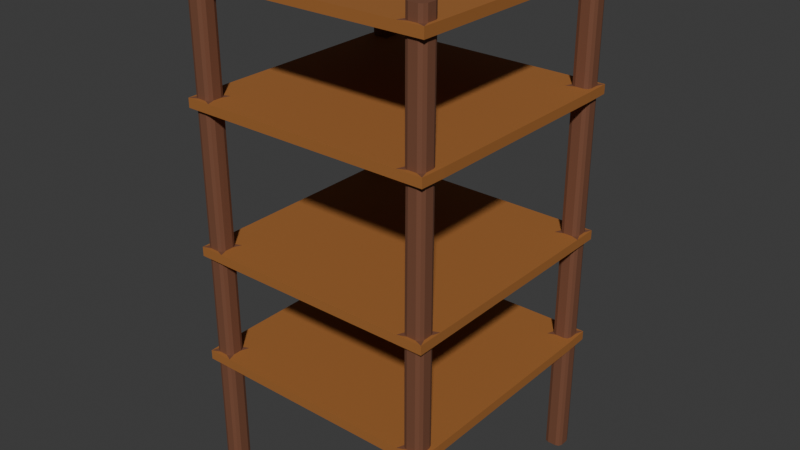 # Source: NewRegal.blend  (saved by Blender 4.2.67; exported with 4.5.12 LTS)
import bpy
from mathutils import Matrix  # noqa: F401  (used for matrix-valued properties, if any)

bpy.ops.wm.read_factory_settings(use_empty=True)
scene = bpy.context.scene
scene.name = 'Scene'

# ---- collections
col_collection = bpy.data.collections.new('Collection'); scene.collection.children.link(col_collection)

# ---- materials (node trees are filled in below, after node groups)
mat_material = bpy.data.materials.new('Material')
mat_material_001 = bpy.data.materials.new('Material.001')

# ---- material node trees
mat_material.use_nodes = True; mat_material.node_tree.nodes.clear()
_N = mat_material.node_tree.nodes; _L = mat_material.node_tree.links
n0 = _N.new('ShaderNodeBsdfPrincipled'); n0.name = 'Principled BSDF'; n0.location = (10, 300)
n0.inputs[0].default_value = (0.3564, 0.1329, 0.02843, 1.0)
n0.inputs[2].default_value = 0.8
n1 = _N.new('ShaderNodeOutputMaterial'); n1.name = 'Material Output'; n1.location = (300, 300)
_L.new(n0.outputs[0], n1.inputs[0])
n1.is_active_output = True
mat_material_001.use_nodes = True; mat_material_001.node_tree.nodes.clear()
_N = mat_material_001.node_tree.nodes; _L = mat_material_001.node_tree.links
n0 = _N.new('ShaderNodeBsdfPrincipled'); n0.name = 'Principled BSDF'; n0.location = (10, 300)
n0.inputs[0].default_value = (0.1812, 0.06848, 0.03434, 1.0)
n0.inputs[2].default_value = 0.7818
n1 = _N.new('ShaderNodeOutputMaterial'); n1.name = 'Material Output'; n1.location = (300, 300)
_L.new(n0.outputs[0], n1.inputs[0])
n1.is_active_output = True

# ---- world
world_world = bpy.data.worlds.new('World'); scene.world = world_world
world_world.use_nodes = True; world_world.node_tree.nodes.clear()
_N = world_world.node_tree.nodes; _L = world_world.node_tree.links
n0 = _N.new('ShaderNodeOutputWorld'); n0.name = 'World Output'; n0.location = (300, 300)
n1 = _N.new('ShaderNodeBackground'); n1.name = 'Background'; n1.location = (10, 300)
n1.inputs[0].default_value = (0.05088, 0.05088, 0.05088, 1.0)
_L.new(n1.outputs[0], n0.inputs[0])
n0.is_active_output = True
world_world.color = (0.05088, 0.05088, 0.05088)
world_world.use_sun_shadow = False
world_world.sun_shadow_jitter_overblur = 0.0

# ---- meshes
me_cube = bpy.data.meshes.new('Cube')
me_cube.from_pydata([(-0.4973, -0.3995, 1.973), (-0.4973, -0.4973, 1.973), (-0.3995, -0.3995, 1.973), (-0.3995, -0.4973, 1.973), (-0.4973, -0.3995, 1.936), (-0.4973, -0.4973, 1.936), (-0.3995, -0.4973, 1.936), (-0.3995, -0.3995, 1.936), (0.0, -0.4973, 1.973), (0.0, 2.375e-09, 1.973), (-0.4973, 2.375e-09, 1.973), (0.0, -0.4973, 1.936), (0.0, 5.554e-09, 1.936), (-0.4973, 5.554e-09, 1.936), (-0.5, -0.3995, 1.536), (-0.4973, -0.5, 1.536), (-0.3995, -0.5, 1.536), (-0.3995, -0.3995, 1.536), (-0.5, -0.3995, 1.5), (-0.4973, -0.5, 1.5), (-0.3995, -0.5, 1.5), (-0.3995, -0.3995, 1.5), (-0.3995, 4.053e-08, 1.536), (-0.5, 4.053e-08, 1.536), (-0.5, 4.371e-08, 1.5), (0.0, -0.5, 1.536), (0.0, -0.3995, 1.536), (0.0, -0.5, 1.5), (0.0, -0.3995, 1.5), (-0.3995, 4.371e-08, 1.5), (0.0, 4.371e-08, 1.5), (0.0, 4.053e-08, 1.536), (0.4973, -0.3995, 1.973), (0.4973, -0.4973, 1.973), (0.3995, -0.3995, 1.973), (0.3995, -0.4973, 1.973), (0.4973, -0.3995, 1.936), (0.4973, -0.4973, 1.936), (0.3995, -0.4973, 1.936), (0.3995, -0.3995, 1.936), (0.4973, 2.375e-09, 1.973), (0.4973, 5.554e-09, 1.936), (0.5, -0.3995, 1.536), (0.4973, -0.5, 1.536), (0.3995, -0.5, 1.536), (0.3995, -0.3995, 1.536), (0.5, -0.3995, 1.5), (0.4973, -0.5, 1.5), (0.3995, -0.5, 1.5), (0.3995, -0.3995, 1.5), (0.5, 4.053e-08, 1.536), (0.5, 4.371e-08, 1.5), (0.3995, 4.371e-08, 1.5), (0.3995, 4.053e-08, 1.536), (-0.4973, 0.3995, 1.973), (-0.4973, 0.4973, 1.973), (-0.3995, 0.3995, 1.973), (-0.3995, 0.4973, 1.973), (-0.4973, 0.3995, 1.936), (-0.4973, 0.4973, 1.936), (-0.3995, 0.4973, 1.936), (-0.3995, 0.3995, 1.936), (0.0, 0.4973, 1.973), (0.0, 0.4973, 1.936), (-0.5, 0.3995, 1.536), (-0.4973, 0.5, 1.536), (-0.3995, 0.5, 1.536), (-0.3995, 0.3995, 1.536), (-0.5, 0.3995, 1.5), (-0.4973, 0.5, 1.5), (-0.3995, 0.5, 1.5), (-0.3995, 0.3995, 1.5), (0.0, 0.5, 1.536), (0.0, 0.3995, 1.536), (0.0, 0.5, 1.5), (0.0, 0.3995, 1.5), (0.4973, 0.3995, 1.973), (0.4973, 0.4973, 1.973), (0.3995, 0.3995, 1.973), (0.3995, 0.4973, 1.973), (0.4973, 0.3995, 1.936), (0.4973, 0.4973, 1.936), (0.3995, 0.4973, 1.936), (0.3995, 0.3995, 1.936), (0.5, 0.3995, 1.536), (0.4973, 0.5, 1.536), (0.3995, 0.5, 1.536), (0.3995, 0.3995, 1.536), (0.5, 0.3995, 1.5), (0.4973, 0.5, 1.5), (0.3995, 0.5, 1.5), (0.3995, 0.3995, 1.5), (-0.4973, -0.3995, 0.9728), (-0.4973, -0.4973, 0.9728), (-0.3995, -0.3995, 0.9728), (-0.3995, -0.4973, 0.9728), (-0.4973, -0.3995, 0.9365), (-0.4973, -0.4973, 0.9365), (-0.3995, -0.4973, 0.9365), (-0.3995, -0.3995, 0.9365), (0.0, -0.4973, 0.9728), (0.0, 8.98e-08, 0.9728), (-0.4973, 8.98e-08, 0.9728), (0.0, -0.4973, 0.9365), (0.0, 9.298e-08, 0.9365), (-0.4973, 9.298e-08, 0.9365), (-0.5, -0.3995, 0.5364), (-0.4973, -0.5, 0.5364), (-0.3995, -0.5, 0.5364), (-0.3995, -0.3995, 0.5364), (-0.5, -0.3995, 0.5), (-0.4973, -0.5, 0.5), (-0.3995, -0.5, 0.5), (-0.3995, -0.3995, 0.5), (-0.3995, 1.28e-07, 0.5364), (-0.5, 1.28e-07, 0.5364), (-0.3995, 1.311e-07, 0.5), (-0.5, 1.311e-07, 0.5), (0.0, -0.5, 0.5364), (0.0, -0.3995, 0.5364), (0.0, -0.5, 0.5), (0.0, -0.3995, 0.5), (0.0, 1.311e-07, 0.5), (0.0, 1.28e-07, 0.5364), (0.4973, -0.3995, 0.9728), (0.4973, -0.4973, 0.9728), (0.3995, -0.3995, 0.9728), (0.3995, -0.4973, 0.9728), (0.4973, -0.3995, 0.9365), (0.4973, -0.4973, 0.9365), (0.3995, -0.4973, 0.9365), (0.3995, -0.3995, 0.9365), (0.4973, 8.98e-08, 0.9728), (0.4973, 9.298e-08, 0.9365), (0.5, -0.3995, 0.5364), (0.4973, -0.5, 0.5364), (0.3995, -0.5, 0.5364), (0.3995, -0.3995, 0.5364), (0.5, -0.3995, 0.5), (0.4973, -0.5, 0.5), (0.3995, -0.5, 0.5), (0.3995, -0.3995, 0.5), (0.3995, 1.28e-07, 0.5364), (0.5, 1.28e-07, 0.5364), (0.5, 1.311e-07, 0.5), (0.3995, 1.311e-07, 0.5), (-0.4848, 0.4121, 0.9727), (-0.4848, 0.4848, 0.9727), (-0.4121, 0.4121, 0.9727), (-0.4121, 0.4848, 0.9727), (-0.4973, 0.3995, 0.9728), (-0.4973, 0.4973, 0.9728), (-0.3995, 0.3995, 0.9728), (-0.3995, 0.4973, 0.9728), (-0.4973, 0.3995, 0.9365), (-0.4973, 0.4973, 0.9365), (-0.3995, 0.4973, 0.9365), (-0.3995, 0.3995, 0.9365), (0.0, 0.4973, 0.9728), (0.0, 0.4973, 0.9365), (-0.5, 0.3995, 0.5364), (-0.4973, 0.5, 0.5364), (-0.3995, 0.5, 0.5364), (-0.3995, 0.3995, 0.5364), (-0.5, 0.3995, 0.5), (-0.4973, 0.5, 0.5), (-0.3995, 0.5, 0.5), (-0.3995, 0.3995, 0.5), (0.0, 0.5, 0.5364), (0.0, 0.3995, 0.5364), (0.0, 0.5, 0.5), (0.0, 0.3995, 0.5), (0.4973, 0.3995, 0.9728), (0.4973, 0.4973, 0.9728), (0.3995, 0.3995, 0.9728), (0.3995, 0.4973, 0.9728), (0.4973, 0.3995, 0.9365), (0.4973, 0.4973, 0.9365), (0.3995, 0.4973, 0.9365), (0.3995, 0.3995, 0.9365), (0.5, 0.3995, 0.5364), (0.4973, 0.5, 0.5364), (0.3995, 0.5, 0.5364), (0.3995, 0.3995, 0.5364), (0.5, 0.3995, 0.5), (0.4973, 0.5, 0.5), (0.3995, 0.5, 0.5), (0.3995, 0.3995, 0.5), (-0.4656, -0.4121, 2.027), (-0.4848, -0.4312, 2.027), (-0.4792, -0.4177, 2.027), (-0.4848, -0.4312, 1.973), (-0.4656, -0.4121, 1.973), (-0.4973, -0.3996, 1.973), (-0.4792, -0.4177, 1.973), (-0.4848, -0.4656, 2.027), (-0.4656, -0.4848, 2.027), (-0.4792, -0.4792, 2.027), (-0.4656, -0.4848, 1.973), (-0.4848, -0.4656, 1.973), (-0.4973, -0.4973, 1.973), (-0.4792, -0.4792, 1.973), (-0.4121, -0.4312, 2.027), (-0.4312, -0.4121, 2.027), (-0.4177, -0.4177, 2.027), (-0.4312, -0.4121, 1.973), (-0.4121, -0.4312, 1.973), (-0.3996, -0.3996, 1.973), (-0.4177, -0.4177, 1.973), (-0.4312, -0.4848, 2.027), (-0.4121, -0.4656, 2.027), (-0.4177, -0.4792, 2.027), (-0.4121, -0.4656, 1.973), (-0.4312, -0.4848, 1.973), (-0.3996, -0.4973, 1.973), (-0.4177, -0.4792, 1.973), (-0.4656, -0.4121, 1.936), (-0.4848, -0.4312, 1.936), (-0.4973, -0.3996, 1.936), (-0.4792, -0.4177, 1.936), (-0.4848, -0.4656, 1.936), (-0.4656, -0.4848, 1.936), (-0.4973, -0.4973, 1.936), (-0.4792, -0.4792, 1.936), (-0.4312, -0.4848, 1.936), (-0.4121, -0.4656, 1.936), (-0.3996, -0.4973, 1.936), (-0.4177, -0.4792, 1.936), (-0.4121, -0.4312, 1.936), (-0.4312, -0.4121, 1.936), (-0.3996, -0.3996, 1.936), (-0.4177, -0.4177, 1.936), (-0.4848, -0.4312, 1.536), (-0.4656, -0.4121, 1.536), (-0.4996, -0.3999, 1.536), (-0.4792, -0.4177, 1.536), (-0.4656, -0.4848, 1.536), (-0.4848, -0.4656, 1.536), (-0.4969, -0.4996, 1.536), (-0.4792, -0.4792, 1.536), (-0.4121, -0.4656, 1.536), (-0.4312, -0.4848, 1.536), (-0.3999, -0.4996, 1.536), (-0.4177, -0.4792, 1.536), (-0.4312, -0.4121, 1.536), (-0.4121, -0.4312, 1.536), (-0.3996, -0.3996, 1.536), (-0.4177, -0.4177, 1.536), (-0.4656, -0.4121, 1.5), (-0.4848, -0.4312, 1.5), (-0.4996, -0.3999, 1.5), (-0.4792, -0.4177, 1.5), (-0.4848, -0.4656, 1.5), (-0.4656, -0.4848, 1.5), (-0.4969, -0.4996, 1.5), (-0.4792, -0.4792, 1.5), (-0.4339, -0.4848, 1.5), (-0.414, -0.4656, 1.5), (-0.4012, -0.4983, 1.5), (-0.4202, -0.4792, 1.5), (-0.4128, -0.4312, 1.5), (-0.4312, -0.4121, 1.5), (-0.3996, -0.3996, 1.5), (-0.4179, -0.4177, 1.5), (-0.4121, -0.4656, 0.9727), (-0.4312, -0.4848, 0.9727), (-0.3996, -0.4973, 0.9728), (-0.4177, -0.4792, 0.9727), (-0.4312, -0.4121, 0.9727), (-0.4121, -0.4312, 0.9727), (-0.3996, -0.3996, 0.9728), (-0.4177, -0.4177, 0.9727), (0.4848, -0.4312, 2.027), (0.4656, -0.4121, 2.027), (0.4792, -0.4177, 2.027), (0.4656, -0.4121, 1.973), (0.4848, -0.4312, 1.973), (0.4973, -0.3996, 1.973), (0.4792, -0.4177, 1.973), (0.4656, -0.4848, 2.027), (0.4848, -0.4656, 2.027), (0.4792, -0.4792, 2.027), (0.4848, -0.4656, 1.973), (0.4656, -0.4848, 1.973), (0.4973, -0.4973, 1.973), (0.4792, -0.4792, 1.973), (0.4312, -0.4121, 2.027), (0.4121, -0.4312, 2.027), (0.4177, -0.4177, 2.027), (0.4121, -0.4312, 1.973), (0.4312, -0.4121, 1.973), (0.3996, -0.3996, 1.973), (0.4177, -0.4177, 1.973), (0.4121, -0.4656, 2.027), (0.4312, -0.4848, 2.027), (0.4177, -0.4792, 2.027), (0.4312, -0.4848, 1.973), (0.4121, -0.4656, 1.973), (0.3996, -0.4973, 1.973), (0.4177, -0.4792, 1.973), (0.4848, -0.4312, 1.936), (0.4656, -0.4121, 1.936), (0.4973, -0.3996, 1.936), (0.4792, -0.4177, 1.936), (0.4656, -0.4848, 1.936), (0.4848, -0.4656, 1.936), (0.4973, -0.4973, 1.936), (0.4792, -0.4792, 1.936), (0.4121, -0.4656, 1.936), (0.4312, -0.4848, 1.936), (0.3996, -0.4973, 1.936), (0.4177, -0.4792, 1.936), (0.4312, -0.4121, 1.936), (0.4121, -0.4312, 1.936), (0.3996, -0.3996, 1.936), (0.4177, -0.4177, 1.936), (0.4656, -0.4121, 1.536), (0.4848, -0.4312, 1.536), (0.4996, -0.3999, 1.536), (0.4792, -0.4177, 1.536), (0.4848, -0.4656, 1.536), (0.4656, -0.4848, 1.536), (0.4969, -0.4996, 1.536), (0.4792, -0.4792, 1.536), (0.4312, -0.4848, 1.536), (0.4121, -0.4656, 1.536), (0.3999, -0.4996, 1.536), (0.4177, -0.4792, 1.536), (0.4121, -0.4312, 1.536), (0.4312, -0.4121, 1.536), (0.3996, -0.3996, 1.536), (0.4177, -0.4177, 1.536), (0.4848, -0.4312, 1.5), (0.4656, -0.4121, 1.5), (0.4996, -0.3999, 1.5), (0.4792, -0.4177, 1.5), (0.4656, -0.4848, 1.5), (0.4848, -0.4656, 1.5), (0.4969, -0.4996, 1.5), (0.4792, -0.4792, 1.5), (0.414, -0.4656, 1.5), (0.4339, -0.4848, 1.5), (0.4012, -0.4983, 1.5), (0.4202, -0.4792, 1.5), (0.4312, -0.4121, 1.5), (0.4128, -0.4312, 1.5), (0.3996, -0.3996, 1.5), (0.4179, -0.4177, 1.5), (0.4312, -0.4848, 0.9727), (0.4121, -0.4656, 0.9727), (0.3996, -0.4973, 0.9728), (0.4177, -0.4792, 0.9727), (0.4121, -0.4312, 0.9727), (0.4312, -0.4121, 0.9727), (0.3996, -0.3996, 0.9728), (0.4177, -0.4177, 0.9727), (-0.4848, 0.4312, 2.027), (-0.4656, 0.4121, 2.027), (-0.4792, 0.4177, 2.027), (-0.4656, 0.4121, 1.973), (-0.4848, 0.4312, 1.973), (-0.4973, 0.3996, 1.973), (-0.4792, 0.4177, 1.973), (-0.4656, 0.4848, 2.027), (-0.4848, 0.4656, 2.027), (-0.4792, 0.4792, 2.027), (-0.4848, 0.4656, 1.973), (-0.4656, 0.4848, 1.973), (-0.4973, 0.4973, 1.973), (-0.4792, 0.4792, 1.973), (-0.4312, 0.4121, 2.027), (-0.4121, 0.4312, 2.027), (-0.4177, 0.4177, 2.027), (-0.4121, 0.4312, 1.973), (-0.4312, 0.4121, 1.973), (-0.3996, 0.3996, 1.973), (-0.4177, 0.4177, 1.973), (-0.4121, 0.4656, 2.027), (-0.4312, 0.4848, 2.027), (-0.4177, 0.4792, 2.027), (-0.4312, 0.4848, 1.973), (-0.4121, 0.4656, 1.973), (-0.3996, 0.4973, 1.973), (-0.4177, 0.4792, 1.973), (-0.4848, 0.4312, 1.936), (-0.4656, 0.4121, 1.936), (-0.4973, 0.3996, 1.936), (-0.4792, 0.4177, 1.936), (-0.4656, 0.4848, 1.936), (-0.4848, 0.4656, 1.936), (-0.4973, 0.4973, 1.936), (-0.4792, 0.4792, 1.936), (-0.4121, 0.4656, 1.936), (-0.4312, 0.4848, 1.936), (-0.3996, 0.4973, 1.936), (-0.4177, 0.4792, 1.936), (-0.4312, 0.4121, 1.936), (-0.4121, 0.4312, 1.936), (-0.3996, 0.3996, 1.936), (-0.4177, 0.4177, 1.936), (-0.4656, 0.4121, 1.536), (-0.4848, 0.4312, 1.536), (-0.4996, 0.3999, 1.536), (-0.4792, 0.4177, 1.536), (-0.4848, 0.4656, 1.536), (-0.4656, 0.4848, 1.536), (-0.4969, 0.4996, 1.536), (-0.4792, 0.4792, 1.536), (-0.4312, 0.4848, 1.536), (-0.4121, 0.4656, 1.536), (-0.3999, 0.4996, 1.536), (-0.4177, 0.4792, 1.536), (-0.4121, 0.4312, 1.536), (-0.4312, 0.4121, 1.536), (-0.3996, 0.3996, 1.536), (-0.4177, 0.4177, 1.536), (-0.4848, 0.4312, 1.5), (-0.4656, 0.4121, 1.5), (-0.4996, 0.3999, 1.5), (-0.4792, 0.4177, 1.5), (-0.4656, 0.4848, 1.5), (-0.4848, 0.4656, 1.5), (-0.4969, 0.4996, 1.5), (-0.4792, 0.4792, 1.5), (-0.414, 0.4656, 1.5), (-0.4339, 0.4848, 1.5), (-0.4012, 0.4983, 1.5), (-0.4202, 0.4792, 1.5), (-0.4312, 0.4121, 1.5), (-0.4128, 0.4312, 1.5), (-0.3996, 0.3996, 1.5), (-0.4179, 0.4177, 1.5), (-0.4848, 0.4656, 0.9728), (-0.4656, 0.4848, 0.9728), (-0.4848, 0.4848, 0.9728), (-0.4792, 0.4792, 0.9728), (-0.4312, 0.4848, 0.9728), (-0.4121, 0.4656, 0.9728), (-0.4121, 0.4848, 0.9728), (-0.4177, 0.4792, 0.9728), (0.4656, 0.4121, 2.027), (0.4848, 0.4312, 2.027), (0.4792, 0.4177, 2.027), (0.4848, 0.4312, 1.973), (0.4656, 0.4121, 1.973), (0.4973, 0.3996, 1.973), (0.4792, 0.4177, 1.973), (0.4848, 0.4656, 2.027), (0.4656, 0.4848, 2.027), (0.4792, 0.4792, 2.027), (0.4656, 0.4848, 1.973), (0.4848, 0.4656, 1.973), (0.4973, 0.4973, 1.973), (0.4792, 0.4792, 1.973), (0.4121, 0.4312, 2.027), (0.4312, 0.4121, 2.027), (0.4177, 0.4177, 2.027), (0.4312, 0.4121, 1.973), (0.4121, 0.4312, 1.973), (0.3996, 0.3996, 1.973), (0.4177, 0.4177, 1.973), (0.4312, 0.4848, 2.027), (0.4121, 0.4656, 2.027), (0.4177, 0.4792, 2.027), (0.4121, 0.4656, 1.973), (0.4312, 0.4848, 1.973), (0.3996, 0.4973, 1.973), (0.4177, 0.4792, 1.973), (0.4656, 0.4121, 1.936), (0.4848, 0.4312, 1.936), (0.4973, 0.3996, 1.936), (0.4792, 0.4177, 1.936), (0.4848, 0.4656, 1.936), (0.4656, 0.4848, 1.936), (0.4973, 0.4973, 1.936), (0.4792, 0.4792, 1.936), (0.4312, 0.4848, 1.936), (0.4121, 0.4656, 1.936), (0.3996, 0.4973, 1.936), (0.4177, 0.4792, 1.936), (0.4121, 0.4312, 1.936), (0.4312, 0.4121, 1.936), (0.3996, 0.3996, 1.936), (0.4177, 0.4177, 1.936), (0.4848, 0.4312, 1.536), (0.4656, 0.4121, 1.536), (0.4996, 0.3999, 1.536), (0.4792, 0.4177, 1.536), (0.4656, 0.4848, 1.536), (0.4848, 0.4656, 1.536), (0.4969, 0.4996, 1.536), (0.4792, 0.4792, 1.536), (0.4121, 0.4656, 1.536), (0.4312, 0.4848, 1.536), (0.3999, 0.4996, 1.536), (0.4177, 0.4792, 1.536), (0.4312, 0.4121, 1.536), (0.4121, 0.4312, 1.536), (0.3996, 0.3996, 1.536), (0.4177, 0.4177, 1.536), (0.4656, 0.4121, 1.5), (0.4848, 0.4312, 1.5), (0.4996, 0.3999, 1.5), (0.4792, 0.4177, 1.5), (0.4848, 0.4656, 1.5), (0.4656, 0.4848, 1.5), (0.4969, 0.4996, 1.5), (0.4792, 0.4792, 1.5), (0.4339, 0.4848, 1.5), (0.414, 0.4656, 1.5), (0.4012, 0.4983, 1.5), (0.4202, 0.4792, 1.5), (0.4128, 0.4312, 1.5), (0.4312, 0.4121, 1.5), (0.3996, 0.3996, 1.5), (0.4179, 0.4177, 1.5), (0.4121, 0.4656, 0.9727), (0.4312, 0.4848, 0.9727), (0.3996, 0.4973, 0.9728), (0.4177, 0.4792, 0.9727), (0.4312, 0.4121, 0.9727), (0.4121, 0.4312, 0.9727), (0.3996, 0.3996, 0.9728), (0.4177, 0.4177, 0.9727), (-0.4848, -0.4312, 0.9727), (-0.4656, -0.4121, 0.9727), (-0.4973, -0.3996, 0.9728), (-0.4792, -0.4177, 0.9727), (-0.4656, -0.4848, 0.9727), (-0.4848, -0.4656, 0.9727), (-0.4973, -0.4973, 0.9728), (-0.4792, -0.4792, 0.9727), (-0.4656, -0.4121, 0.9364), (-0.4848, -0.4312, 0.9364), (-0.4973, -0.3996, 0.9365), (-0.4792, -0.4177, 0.9364), (-0.4848, -0.4656, 0.9364), (-0.4656, -0.4848, 0.9364), (-0.4973, -0.4973, 0.9365), (-0.4792, -0.4792, 0.9364), (-0.4312, -0.4848, 0.9364), (-0.4121, -0.4656, 0.9364), (-0.3996, -0.4973, 0.9365), (-0.4177, -0.4792, 0.9364), (-0.4121, -0.4312, 0.9364), (-0.4312, -0.4121, 0.9364), (-0.3996, -0.3996, 0.9365), (-0.4177, -0.4177, 0.9364), (-0.4848, -0.4312, 0.5364), (-0.4656, -0.4121, 0.5364), (-0.4996, -0.3999, 0.5364), (-0.4792, -0.4177, 0.5364), (-0.4656, -0.4848, 0.5364), (-0.4848, -0.4656, 0.5364), (-0.4969, -0.4996, 0.5364), (-0.4792, -0.4792, 0.5364), (-0.4121, -0.4656, 0.5364), (-0.4312, -0.4848, 0.5364), (-0.3999, -0.4996, 0.5364), (-0.4177, -0.4792, 0.5364), (-0.4312, -0.4121, 0.5364), (-0.4121, -0.4312, 0.5364), (-0.3996, -0.3996, 0.5364), (-0.4177, -0.4177, 0.5364), (-0.4656, -0.4121, 0.5), (-0.4848, -0.4312, 0.5), (-0.4996, -0.3999, 0.5), (-0.4792, -0.4177, 0.5), (-0.4848, -0.4656, 0.5), (-0.4656, -0.4848, 0.5), (-0.4969, -0.4996, 0.5), (-0.4792, -0.4792, 0.5), (-0.4339, -0.4848, 0.5), (-0.414, -0.4656, 0.5), (-0.4012, -0.4983, 0.5), (-0.4202, -0.4792, 0.5), (-0.4128, -0.4312, 0.5), (-0.4312, -0.4121, 0.5), (-0.3996, -0.3996, 0.5), (-0.4179, -0.4177, 0.5), (-0.4848, -0.4312, 0.02727), (-0.4656, -0.4121, 0.02727), (-0.4792, -0.4177, 0.02727), (-0.4656, -0.4848, 0.02727), (-0.4848, -0.4656, 0.02727), (-0.4792, -0.4792, 0.02727), (-0.414, -0.4656, 0.02727), (-0.4339, -0.4848, 0.02727), (-0.4202, -0.4792, 0.02727), (-0.4312, -0.4121, 0.02727), (-0.4128, -0.4312, 0.02727), (-0.4179, -0.4177, 0.02727), (0.4656, -0.4121, 0.9727), (0.4848, -0.4312, 0.9727), (0.4973, -0.3996, 0.9728), (0.4792, -0.4177, 0.9727), (0.4848, -0.4656, 0.9727), (0.4656, -0.4848, 0.9727), (0.4973, -0.4973, 0.9728), (0.4792, -0.4792, 0.9727), (0.4848, -0.4312, 0.9364), (0.4656, -0.4121, 0.9364), (0.4973, -0.3996, 0.9365), (0.4792, -0.4177, 0.9364), (0.4656, -0.4848, 0.9364), (0.4848, -0.4656, 0.9364), (0.4973, -0.4973, 0.9365), (0.4792, -0.4792, 0.9364), (0.4121, -0.4656, 0.9364), (0.4312, -0.4848, 0.9364), (0.3996, -0.4973, 0.9365), (0.4177, -0.4792, 0.9364), (0.4312, -0.4121, 0.9364), (0.4121, -0.4312, 0.9364), (0.3996, -0.3996, 0.9365), (0.4177, -0.4177, 0.9364), (0.4656, -0.4121, 0.5364), (0.4848, -0.4312, 0.5364), (0.4996, -0.3999, 0.5364), (0.4792, -0.4177, 0.5364), (0.4848, -0.4656, 0.5364), (0.4656, -0.4848, 0.5364), (0.4969, -0.4996, 0.5364), (0.4792, -0.4792, 0.5364), (0.4312, -0.4848, 0.5364), (0.4121, -0.4656, 0.5364), (0.3999, -0.4996, 0.5364), (0.4177, -0.4792, 0.5364), (0.4121, -0.4312, 0.5364), (0.4312, -0.4121, 0.5364), (0.3996, -0.3996, 0.5364), (0.4177, -0.4177, 0.5364), (0.4848, -0.4312, 0.5), (0.4656, -0.4121, 0.5), (0.4996, -0.3999, 0.5), (0.4792, -0.4177, 0.5), (0.4656, -0.4848, 0.5), (0.4848, -0.4656, 0.5), (0.4969, -0.4996, 0.5), (0.4792, -0.4792, 0.5), (0.414, -0.4656, 0.5), (0.4339, -0.4848, 0.5), (0.4012, -0.4983, 0.5), (0.4202, -0.4792, 0.5), (0.4312, -0.4121, 0.5), (0.4128, -0.4312, 0.5), (0.3996, -0.3996, 0.5), (0.4179, -0.4177, 0.5), (0.4656, -0.4121, 0.02727), (0.4848, -0.4312, 0.02727), (0.4792, -0.4177, 0.02727), (0.4848, -0.4656, 0.02727), (0.4656, -0.4848, 0.02727), (0.4792, -0.4792, 0.02727), (0.4339, -0.4848, 0.02727), (0.414, -0.4656, 0.02727), (0.4202, -0.4792, 0.02727), (0.4128, -0.4312, 0.02727), (0.4312, -0.4121, 0.02727), (0.4179, -0.4177, 0.02727), (-0.4656, 0.4121, 0.9728), (-0.4848, 0.4312, 0.9728), (-0.4848, 0.4121, 0.9728), (-0.4792, 0.4177, 0.9728), (-0.4121, 0.4312, 0.9728), (-0.4312, 0.4121, 0.9728), (-0.4121, 0.4121, 0.9728), (-0.4177, 0.4177, 0.9728), (-0.4848, 0.4312, 0.9364), (-0.4656, 0.4121, 0.9364), (-0.4973, 0.3996, 0.9365), (-0.4792, 0.4177, 0.9364), (-0.4656, 0.4848, 0.9364), (-0.4848, 0.4656, 0.9364), (-0.4973, 0.4973, 0.9365), (-0.4792, 0.4792, 0.9364), (-0.4121, 0.4656, 0.9364), (-0.4312, 0.4848, 0.9364), (-0.3996, 0.4973, 0.9365), (-0.4177, 0.4792, 0.9364), (-0.4312, 0.4121, 0.9364), (-0.4121, 0.4312, 0.9364), (-0.3996, 0.3996, 0.9365), (-0.4177, 0.4177, 0.9364), (-0.4656, 0.4121, 0.5364), (-0.4848, 0.4312, 0.5364), (-0.4996, 0.3999, 0.5364), (-0.4792, 0.4177, 0.5364), (-0.4848, 0.4656, 0.5364), (-0.4656, 0.4848, 0.5364), (-0.4969, 0.4996, 0.5364), (-0.4792, 0.4792, 0.5364), (-0.4312, 0.4848, 0.5364), (-0.4121, 0.4656, 0.5364), (-0.3999, 0.4996, 0.5364), (-0.4177, 0.4792, 0.5364), (-0.4121, 0.4312, 0.5364), (-0.4312, 0.4121, 0.5364), (-0.3996, 0.3996, 0.5364), (-0.4177, 0.4177, 0.5364), (-0.4848, 0.4312, 0.5), (-0.4656, 0.4121, 0.5), (-0.4996, 0.3999, 0.5), (-0.4792, 0.4177, 0.5), (-0.4656, 0.4848, 0.5), (-0.4848, 0.4656, 0.5), (-0.4969, 0.4996, 0.5), (-0.4792, 0.4792, 0.5), (-0.414, 0.4656, 0.5), (-0.4339, 0.4848, 0.5), (-0.4012, 0.4983, 0.5), (-0.4202, 0.4792, 0.5), (-0.4312, 0.4121, 0.5), (-0.4128, 0.4312, 0.5), (-0.3996, 0.3996, 0.5), (-0.4179, 0.4177, 0.5), (-0.4656, 0.4121, 0.02727), (-0.4848, 0.4312, 0.02727), (-0.4792, 0.4177, 0.02727), (-0.4848, 0.4656, 0.02727), (-0.4656, 0.4848, 0.02727), (-0.4792, 0.4792, 0.02727), (-0.4339, 0.4848, 0.02727), (-0.414, 0.4656, 0.02727), (-0.4202, 0.4792, 0.02727), (-0.4128, 0.4312, 0.02727), (-0.4312, 0.4121, 0.02727), (-0.4179, 0.4177, 0.02727), (0.4848, 0.4312, 0.9727), (0.4656, 0.4121, 0.9727), (0.4973, 0.3996, 0.9728), (0.4792, 0.4177, 0.9727), (0.4656, 0.4848, 0.9727), (0.4848, 0.4656, 0.9727), (0.4973, 0.4973, 0.9728), (0.4792, 0.4792, 0.9727), (0.4656, 0.4121, 0.9364), (0.4848, 0.4312, 0.9364), (0.4973, 0.3996, 0.9365), (0.4792, 0.4177, 0.9364), (0.4848, 0.4656, 0.9364), (0.4656, 0.4848, 0.9364), (0.4973, 0.4973, 0.9365), (0.4792, 0.4792, 0.9364), (0.4312, 0.4848, 0.9364), (0.4121, 0.4656, 0.9364), (0.3996, 0.4973, 0.9365), (0.4177, 0.4792, 0.9364), (0.4121, 0.4312, 0.9364), (0.4312, 0.4121, 0.9364), (0.3996, 0.3996, 0.9365), (0.4177, 0.4177, 0.9364), (0.4848, 0.4312, 0.5364), (0.4656, 0.4121, 0.5364), (0.4996, 0.3999, 0.5364), (0.4792, 0.4177, 0.5364), (0.4656, 0.4848, 0.5364), (0.4848, 0.4656, 0.5364), (0.4969, 0.4996, 0.5364), (0.4792, 0.4792, 0.5364), (0.4121, 0.4656, 0.5364), (0.4312, 0.4848, 0.5364), (0.3999, 0.4996, 0.5364), (0.4177, 0.4792, 0.5364), (0.4312, 0.4121, 0.5364), (0.4121, 0.4312, 0.5364), (0.3996, 0.3996, 0.5364), (0.4177, 0.4177, 0.5364), (0.4656, 0.4121, 0.5), (0.4848, 0.4312, 0.5), (0.4996, 0.3999, 0.5), (0.4792, 0.4177, 0.5), (0.4848, 0.4656, 0.5), (0.4656, 0.4848, 0.5), (0.4969, 0.4996, 0.5), (0.4792, 0.4792, 0.5), (0.4339, 0.4848, 0.5), (0.414, 0.4656, 0.5), (0.4012, 0.4983, 0.5), (0.4202, 0.4792, 0.5), (0.4128, 0.4312, 0.5), (0.4312, 0.4121, 0.5), (0.3996, 0.3996, 0.5), (0.4179, 0.4177, 0.5), (0.4848, 0.4312, 0.02727), (0.4656, 0.4121, 0.02727), (0.4792, 0.4177, 0.02727), (0.4656, 0.4848, 0.02727), (0.4848, 0.4656, 0.02727), (0.4792, 0.4792, 0.02727), (0.414, 0.4656, 0.02727), (0.4339, 0.4848, 0.02727), (0.4202, 0.4792, 0.02727), (0.4312, 0.4121, 0.02727), (0.4128, 0.4312, 0.02727), (0.4179, 0.4177, 0.02727)], [], [(203, 205, 192, 188), (214, 213, 198, 200, 1, 3), (207, 206, 212, 214, 3, 2), (200, 199, 191, 193, 0, 1), (189, 191, 199, 195), (218, 217, 220, 222, 5, 4), (230, 229, 216, 218, 4, 7), (216, 229, 244, 233), (238, 237, 232, 234, 14, 15), (210, 212, 206, 202), (228, 225, 240, 245), (242, 241, 236, 238, 15, 16), (226, 225, 228, 230, 7, 6), (220, 217, 232, 237), (260, 257, 264, 269), (256, 253, 528, 265), (234, 233, 244, 246, 17, 14), (262, 261, 248, 250, 18, 21), (1, 0, 4, 5), (3, 6, 11, 8), (3, 1, 5, 6), (2, 3, 8, 9), (222, 221, 224, 226, 6, 5), (224, 221, 236, 241), (193, 192, 205, 207, 2, 0), (196, 198, 213, 209), (10, 9, 12, 13), (9, 8, 11, 12), (7, 4, 13, 12), (0, 2, 9, 10), (4, 0, 10, 13), (6, 7, 12, 11), (20, 21, 28, 27), (15, 14, 18, 19), (17, 21, 29, 22), (16, 15, 19, 20), (246, 245, 240, 242, 16, 17), (270, 269, 264, 266, 95, 94), (248, 261, 268, 525), (252, 249, 524, 529), (23, 24, 29, 22), (21, 18, 24, 29), (14, 17, 22, 23), (18, 14, 23, 24), (26, 25, 27, 28), (17, 16, 25, 26), (28, 21, 29, 30), (16, 20, 27, 25), (29, 22, 31, 30), (17, 26, 31, 22), (26, 28, 30, 31), (526, 525, 268, 270, 94, 92), (254, 253, 256, 258, 20, 19), (258, 257, 260, 262, 21, 20), (250, 249, 252, 254, 19, 18), (286, 273, 275, 290), (296, 298, 35, 33, 284, 283), (289, 291, 34, 35, 298, 297), (282, 284, 33, 32, 277, 276), (272, 280, 282, 276), (300, 302, 36, 37, 306, 305), (312, 314, 39, 36, 302, 301), (305, 320, 317, 300), (320, 322, 43, 42, 318, 317), (293, 287, 289, 297), (313, 328, 325, 308), (324, 326, 44, 43, 322, 321), (308, 310, 38, 39, 314, 313), (304, 306, 37, 38, 310, 309), (345, 352, 349, 340), (332, 334, 46, 47, 338, 337), (316, 318, 42, 45, 330, 329), (341, 348, 597, 336), (33, 37, 36, 32), (35, 8, 11, 38), (35, 38, 37, 33), (34, 9, 8, 35), (301, 316, 329, 312), (309, 324, 321, 304), (275, 277, 32, 34, 291, 290), (279, 294, 296, 283), (40, 41, 12, 9), (39, 12, 41, 36), (32, 40, 9, 34), (36, 41, 40, 32), (38, 11, 12, 39), (48, 27, 28, 49), (43, 47, 46, 42), (44, 48, 47, 43), (328, 330, 45, 44, 326, 325), (352, 354, 126, 127, 350, 349), (333, 592, 353, 344), (337, 596, 593, 332), (50, 53, 52, 51), (49, 52, 51, 46), (42, 50, 53, 45), (46, 51, 50, 42), (45, 26, 25, 44), (28, 30, 52, 49), (44, 25, 27, 48), (52, 30, 31, 53), (49, 52, 53, 45), (45, 53, 31, 26), (348, 350, 127, 125, 598, 597), (336, 338, 47, 48, 342, 341), (340, 342, 48, 49, 346, 345), (344, 346, 49, 46, 334, 333), (370, 357, 359, 374), (380, 382, 57, 55, 368, 367), (373, 375, 56, 57, 382, 381), (366, 368, 55, 54, 361, 360), (356, 364, 366, 360), (384, 386, 58, 59, 390, 389), (396, 398, 61, 58, 386, 385), (389, 404, 401, 384), (404, 406, 65, 64, 402, 401), (377, 371, 373, 381), (397, 412, 409, 392), (408, 410, 66, 65, 406, 405), (392, 394, 60, 61, 398, 397), (388, 390, 59, 60, 394, 393), (429, 664, 437, 424), (416, 418, 68, 69, 422, 421), (400, 402, 64, 67, 414, 413), (425, 436, 433, 420), (55, 59, 58, 54), (57, 62, 63, 60), (57, 60, 59, 55), (56, 9, 62, 57), (385, 400, 413, 396), (393, 408, 405, 388), (359, 361, 54, 56, 375, 374), (363, 378, 380, 367), (9, 12, 63, 62), (61, 12, 13, 58), (54, 10, 9, 56), (58, 13, 10, 54), (60, 63, 12, 61), (70, 74, 75, 71), (65, 69, 68, 64), (67, 22, 29, 71), (66, 70, 69, 65), (412, 414, 67, 66, 410, 409), (434, 433, 436, 438, 149, 147), (417, 660, 665, 428), (421, 432, 661, 416), (71, 29, 24, 68), (64, 23, 22, 67), (68, 24, 23, 64), (73, 75, 74, 72), (67, 73, 72, 66), (75, 30, 29, 71), (66, 72, 74, 70), (67, 22, 31, 73), (73, 31, 30, 75), (662, 661, 432, 434, 147, 146), (420, 422, 69, 70, 426, 425), (424, 426, 70, 71, 430, 429), (428, 430, 71, 68, 418, 417), (455, 457, 444, 440), (466, 465, 450, 452, 77, 79), (459, 458, 464, 466, 79, 78), (452, 451, 443, 445, 76, 77), (441, 443, 451, 447), (470, 469, 472, 474, 81, 80), (482, 481, 468, 470, 80, 83), (468, 481, 496, 485), (490, 489, 484, 486, 84, 85), (462, 464, 458, 454), (480, 477, 492, 497), (494, 493, 488, 490, 85, 86), (478, 477, 480, 482, 83, 82), (472, 469, 484, 489), (512, 509, 516, 521), (508, 505, 732, 517), (486, 485, 496, 498, 87, 84), (514, 513, 500, 502, 88, 91), (77, 76, 80, 81), (79, 82, 63, 62), (79, 77, 81, 82), (78, 79, 62, 9), (474, 473, 476, 478, 82, 81), (476, 473, 488, 493), (445, 444, 457, 459, 78, 76), (448, 450, 465, 461), (83, 80, 41, 12), (76, 78, 9, 40), (80, 76, 40, 41), (82, 83, 12, 63), (90, 91, 75, 74), (85, 84, 88, 89), (86, 85, 89, 90), (498, 497, 492, 494, 86, 87), (522, 521, 516, 518, 175, 174), (500, 513, 520, 729), (504, 501, 728, 733), (91, 88, 51, 52), (84, 87, 53, 50), (88, 84, 50, 51), (87, 86, 72, 73), (75, 91, 52, 30), (86, 90, 74, 72), (91, 87, 53, 52), (87, 73, 31, 53), (730, 729, 520, 522, 174, 172), (506, 505, 508, 510, 90, 89), (510, 509, 512, 514, 91, 90), (502, 501, 504, 506, 89, 88), (266, 265, 528, 530, 93, 95), (546, 545, 532, 534, 96, 99), (532, 545, 560, 549), (554, 553, 548, 550, 106, 107), (264, 266, 265, 528, 530, 529, 524, 526, 525, 268, 270, 269), (544, 541, 556, 561), (558, 557, 552, 554, 107, 108), (542, 541, 544, 546, 99, 98), (536, 533, 548, 553), (576, 573, 586, 590), (572, 569, 583, 587), (550, 549, 560, 562, 109, 106), (578, 577, 564, 566, 110, 113), (93, 92, 96, 97), (95, 98, 103, 100), (95, 93, 97, 98), (94, 95, 100, 101), (538, 537, 540, 542, 98, 97), (540, 537, 552, 557), (534, 533, 536, 538, 97, 96), (279, 281, 280, 272, 274, 273, 286, 288, 287, 293, 295, 294), (102, 105, 104, 101), (101, 100, 103, 104), (99, 96, 105, 104), (92, 94, 101, 102), (96, 92, 102, 105), (98, 99, 104, 103), (112, 113, 121, 120), (107, 106, 110, 111), (109, 113, 116, 114), (108, 107, 111, 112), (562, 561, 556, 558, 108, 109), (586, 588, 587, 583, 585, 584, 580, 582, 581, 589, 591, 590), (564, 577, 589, 581), (568, 565, 580, 584), (115, 114, 116, 117), (113, 110, 117, 116), (106, 109, 114, 115), (110, 106, 115, 117), (119, 118, 120, 121), (109, 108, 118, 119), (121, 113, 116, 122), (108, 112, 120, 118), (116, 122, 123, 114), (109, 119, 123, 114), (119, 121, 122, 123), (596, 598, 125, 124, 594, 593), (570, 569, 572, 574, 112, 111), (574, 573, 576, 578, 113, 112), (566, 565, 568, 570, 111, 110), (348, 350, 349, 352, 354, 353, 592, 594, 593, 596, 598, 597), (612, 614, 131, 128, 602, 601), (605, 620, 617, 600), (620, 622, 135, 134, 618, 617), (592, 594, 124, 126, 354, 353), (613, 628, 625, 608), (624, 626, 136, 135, 622, 621), (608, 610, 130, 131, 614, 613), (604, 606, 129, 130, 610, 609), (645, 657, 655, 640), (632, 634, 138, 139, 638, 637), (616, 618, 134, 137, 630, 629), (641, 654, 652, 636), (125, 129, 128, 124), (127, 100, 103, 130), (127, 130, 129, 125), (126, 101, 100, 127), (601, 616, 629, 612), (609, 624, 621, 604), (600, 602, 128, 129, 606, 605), (363, 365, 364, 356, 358, 357, 370, 372, 371, 377, 379, 378), (132, 101, 104, 133), (131, 104, 133, 128), (124, 132, 101, 126), (128, 133, 132, 124), (130, 103, 104, 131), (140, 120, 121, 141), (135, 139, 138, 134), (137, 141, 145, 142), (136, 140, 139, 135), (628, 630, 137, 136, 626, 625), (654, 656, 655, 657, 659, 658, 648, 650, 649, 651, 653, 652), (633, 648, 658, 644), (637, 651, 649, 632), (143, 144, 145, 142), (141, 145, 144, 138), (134, 143, 142, 137), (138, 144, 143, 134), (137, 119, 118, 136), (121, 122, 145, 141), (136, 118, 120, 140), (145, 142, 123, 122), (137, 142, 123, 119), (666, 665, 660, 662, 146, 148), (636, 638, 139, 140, 642, 641), (640, 642, 140, 141, 646, 645), (644, 646, 141, 138, 634, 633), (438, 437, 664, 666, 148, 149), (436, 438, 437, 664, 666, 665, 660, 662, 661, 432, 434, 433), (447, 449, 448, 461, 463, 462, 454, 456, 455, 440, 442, 441), (668, 670, 154, 155, 674, 673), (148, 152, 153, 149), (680, 682, 157, 154, 670, 669), (673, 688, 685, 668), (688, 690, 161, 160, 686, 685), (149, 153, 151, 147), (681, 696, 693, 676), (692, 694, 162, 161, 690, 689), (676, 678, 156, 157, 682, 681), (672, 674, 155, 156, 678, 677), (713, 725, 723, 708), (700, 702, 164, 165, 706, 705), (684, 686, 160, 163, 698, 697), (709, 722, 720, 704), (151, 155, 154, 150), (153, 158, 159, 156), (153, 156, 155, 151), (152, 101, 158, 153), (669, 684, 697, 680), (677, 692, 689, 672), (147, 151, 150, 146), (146, 150, 152, 148), (101, 104, 159, 158), (157, 104, 105, 154), (150, 102, 101, 152), (154, 105, 102, 150), (156, 159, 104, 157), (166, 170, 171, 167), (161, 165, 164, 160), (163, 167, 116, 114), (162, 166, 165, 161), (696, 698, 163, 162, 694, 693), (722, 724, 723, 725, 727, 726, 716, 718, 717, 719, 721, 720), (701, 716, 726, 712), (705, 719, 717, 700), (167, 116, 117, 164), (160, 115, 114, 163), (164, 117, 115, 160), (169, 171, 170, 168), (163, 169, 168, 162), (171, 122, 116, 167), (162, 168, 170, 166), (163, 114, 123, 169), (169, 123, 122, 171), (734, 733, 728, 730, 172, 173), (704, 706, 165, 166, 710, 709), (708, 710, 166, 167, 714, 713), (712, 714, 167, 164, 702, 701), (518, 517, 732, 734, 173, 175), (750, 749, 736, 738, 176, 179), (736, 749, 764, 753), (758, 757, 752, 754, 180, 181), (516, 518, 517, 732, 734, 733, 728, 730, 729, 520, 522, 521), (748, 745, 760, 765), (762, 761, 756, 758, 181, 182), (746, 745, 748, 750, 179, 178), (740, 737, 752, 757), (780, 777, 790, 794), (776, 773, 787, 791), (754, 753, 764, 766, 183, 180), (782, 781, 768, 770, 184, 187), (173, 172, 176, 177), (175, 178, 159, 158), (175, 173, 177, 178), (174, 175, 158, 101), (742, 741, 744, 746, 178, 177), (744, 741, 756, 761), (738, 737, 740, 742, 177, 176), (530, 529, 524, 526, 92, 93), (179, 176, 133, 104), (172, 174, 101, 132), (176, 172, 132, 133), (178, 179, 104, 159), (186, 187, 171, 170), (181, 180, 184, 185), (183, 142, 145, 187), (182, 181, 185, 186), (766, 765, 760, 762, 182, 183), (790, 792, 791, 787, 789, 788, 784, 786, 785, 793, 795, 794), (768, 781, 793, 785), (772, 769, 784, 788), (187, 184, 144, 145), (180, 183, 142, 143), (184, 180, 143, 144), (183, 182, 168, 169), (171, 187, 145, 122), (182, 186, 170, 168), (183, 169, 123, 142), (774, 773, 776, 778, 186, 185), (778, 777, 780, 782, 187, 186), (770, 769, 772, 774, 185, 184), (191, 194, 193), (194, 192, 193), (198, 201, 200), (201, 199, 200), (205, 208, 207), (208, 206, 207), (212, 215, 214), (215, 213, 214), (216, 219, 218), (219, 217, 218), (220, 223, 222), (223, 221, 222), (224, 227, 226), (227, 225, 226), (228, 231, 230), (231, 229, 230), (232, 235, 234), (235, 233, 234), (236, 239, 238), (239, 237, 238), (240, 243, 242), (243, 241, 242), (244, 247, 246), (247, 245, 246), (248, 251, 250), (251, 249, 250), (252, 255, 254), (255, 253, 254), (256, 259, 258), (259, 257, 258), (260, 263, 262), (263, 261, 262), (264, 267, 266), (267, 265, 266), (268, 271, 270), (271, 269, 270), (275, 278, 277), (278, 276, 277), (282, 285, 284), (285, 283, 284), (289, 292, 291), (292, 290, 291), (296, 299, 298), (299, 297, 298), (300, 303, 302), (303, 301, 302), (304, 307, 306), (307, 305, 306), (308, 311, 310), (311, 309, 310), (312, 315, 314), (315, 313, 314), (316, 319, 318), (319, 317, 318), (320, 323, 322), (323, 321, 322), (324, 327, 326), (327, 325, 326), (328, 331, 330), (331, 329, 330), (332, 335, 334), (335, 333, 334), (336, 339, 338), (339, 337, 338), (340, 343, 342), (343, 341, 342), (344, 347, 346), (347, 345, 346), (348, 351, 350), (351, 349, 350), (352, 355, 354), (355, 353, 354), (359, 362, 361), (362, 360, 361), (366, 369, 368), (369, 367, 368), (373, 376, 375), (376, 374, 375), (380, 383, 382), (383, 381, 382), (384, 387, 386), (387, 385, 386), (388, 391, 390), (391, 389, 390), (392, 395, 394), (395, 393, 394), (396, 399, 398), (399, 397, 398), (400, 403, 402), (403, 401, 402), (404, 407, 406), (407, 405, 406), (408, 411, 410), (411, 409, 410), (412, 415, 414), (415, 413, 414), (416, 419, 418), (419, 417, 418), (420, 423, 422), (423, 421, 422), (424, 427, 426), (427, 425, 426), (428, 431, 430), (431, 429, 430), (432, 435, 434), (435, 433, 434), (436, 439, 438), (439, 437, 438), (443, 446, 445), (446, 444, 445), (450, 453, 452), (453, 451, 452), (457, 460, 459), (460, 458, 459), (464, 467, 466), (467, 465, 466), (468, 471, 470), (471, 469, 470), (472, 475, 474), (475, 473, 474), (476, 479, 478), (479, 477, 478), (480, 483, 482), (483, 481, 482), (484, 487, 486), (487, 485, 486), (488, 491, 490), (491, 489, 490), (492, 495, 494), (495, 493, 494), (496, 499, 498), (499, 497, 498), (500, 503, 502), (503, 501, 502), (504, 507, 506), (507, 505, 506), (508, 511, 510), (511, 509, 510), (512, 515, 514), (515, 513, 514), (516, 519, 518), (519, 517, 518), (520, 523, 522), (523, 521, 522), (524, 527, 526), (527, 525, 526), (528, 531, 530), (531, 529, 530), (532, 535, 534), (535, 533, 534), (536, 539, 538), (539, 537, 538), (540, 543, 542), (543, 541, 542), (544, 547, 546), (547, 545, 546), (548, 551, 550), (551, 549, 550), (552, 555, 554), (555, 553, 554), (556, 559, 558), (559, 557, 558), (560, 563, 562), (563, 561, 562), (564, 567, 566), (567, 565, 566), (568, 571, 570), (571, 569, 570), (572, 575, 574), (575, 573, 574), (576, 579, 578), (579, 577, 578), (592, 595, 594), (595, 593, 594), (596, 599, 598), (599, 597, 598), (600, 603, 602), (603, 601, 602), (604, 607, 606), (607, 605, 606), (608, 611, 610), (611, 609, 610), (612, 615, 614), (615, 613, 614), (616, 619, 618), (619, 617, 618), (620, 623, 622), (623, 621, 622), (624, 627, 626), (627, 625, 626), (628, 631, 630), (631, 629, 630), (632, 635, 634), (635, 633, 634), (636, 639, 638), (639, 637, 638), (640, 643, 642), (643, 641, 642), (644, 647, 646), (647, 645, 646), (660, 663, 662), (663, 661, 662), (664, 667, 666), (667, 665, 666), (668, 671, 670), (671, 669, 670), (672, 675, 674), (675, 673, 674), (676, 679, 678), (679, 677, 678), (680, 683, 682), (683, 681, 682), (684, 687, 686), (687, 685, 686), (688, 691, 690), (691, 689, 690), (692, 695, 694), (695, 693, 694), (696, 699, 698), (699, 697, 698), (700, 703, 702), (703, 701, 702), (704, 707, 706), (707, 705, 706), (708, 711, 710), (711, 709, 710), (712, 715, 714), (715, 713, 714), (728, 731, 730), (731, 729, 730), (732, 735, 734), (735, 733, 734), (736, 739, 738), (739, 737, 738), (740, 743, 742), (743, 741, 742), (744, 747, 746), (747, 745, 746), (748, 751, 750), (751, 749, 750), (752, 755, 754), (755, 753, 754), (756, 759, 758), (759, 757, 758), (760, 763, 762), (763, 761, 762), (764, 767, 766), (767, 765, 766), (768, 771, 770), (771, 769, 770), (772, 775, 774), (775, 773, 774), (776, 779, 778), (779, 777, 778), (780, 783, 782), (783, 781, 782), (188, 192, 194, 190), (190, 194, 191, 189), (198, 196, 197, 201), (201, 197, 195, 199), (212, 210, 211, 215), (215, 211, 209, 213), (205, 203, 204, 208), (208, 204, 202, 206), (220, 237, 239, 223), (223, 239, 236, 221), (216, 233, 235, 219), (219, 235, 232, 217), (228, 245, 247, 231), (231, 247, 244, 229), (240, 225, 227, 243), (243, 227, 224, 241), (260, 269, 271, 263), (263, 271, 268, 261), (264, 257, 259, 267), (267, 259, 256, 265), (272, 276, 278, 274), (274, 278, 275, 273), (282, 280, 281, 285), (285, 281, 279, 283), (296, 294, 295, 299), (299, 295, 293, 297), (289, 287, 288, 292), (292, 288, 286, 290), (304, 321, 323, 307), (307, 323, 320, 305), (300, 317, 319, 303), (303, 319, 316, 301), (312, 329, 331, 315), (315, 331, 328, 313), (324, 309, 311, 327), (327, 311, 308, 325), (344, 353, 355, 347), (347, 355, 352, 345), (348, 341, 343, 351), (351, 343, 340, 349), (356, 360, 362, 358), (358, 362, 359, 357), (366, 364, 365, 369), (369, 365, 363, 367), (380, 378, 379, 383), (383, 379, 377, 381), (373, 371, 372, 376), (376, 372, 370, 374), (388, 405, 407, 391), (391, 407, 404, 389), (384, 401, 403, 387), (387, 403, 400, 385), (396, 413, 415, 399), (399, 415, 412, 397), (408, 393, 395, 411), (411, 395, 392, 409), (420, 433, 435, 423), (423, 435, 432, 421), (436, 425, 427, 439), (439, 427, 424, 437), (440, 444, 446, 442), (442, 446, 443, 441), (450, 448, 449, 453), (453, 449, 447, 451), (464, 462, 463, 467), (467, 463, 461, 465), (457, 455, 456, 460), (460, 456, 454, 458), (472, 489, 491, 475), (475, 491, 488, 473), (468, 485, 487, 471), (471, 487, 484, 469), (480, 497, 499, 483), (483, 499, 496, 481), (492, 477, 479, 495), (495, 479, 476, 493), (512, 521, 523, 515), (515, 523, 520, 513), (516, 509, 511, 519), (519, 511, 508, 517), (536, 553, 555, 539), (539, 555, 552, 537), (532, 549, 551, 535), (535, 551, 548, 533), (544, 561, 563, 547), (547, 563, 560, 545), (556, 541, 543, 559), (559, 543, 540, 557), (576, 590, 591, 579), (579, 591, 589, 577), (580, 565, 567, 582), (582, 567, 564, 581), (568, 584, 585, 571), (571, 585, 583, 569), (586, 573, 575, 588), (588, 575, 572, 587), (604, 621, 623, 607), (607, 623, 620, 605), (600, 617, 619, 603), (603, 619, 616, 601), (612, 629, 631, 615), (615, 631, 628, 613), (624, 609, 611, 627), (627, 611, 608, 625), (644, 658, 659, 647), (647, 659, 657, 645), (648, 633, 635, 650), (650, 635, 632, 649), (636, 652, 653, 639), (639, 653, 651, 637), (654, 641, 643, 656), (656, 643, 640, 655), (672, 689, 691, 675), (675, 691, 688, 673), (668, 685, 687, 671), (671, 687, 684, 669), (680, 697, 699, 683), (683, 699, 696, 681), (692, 677, 679, 695), (695, 679, 676, 693), (712, 726, 727, 715), (715, 727, 725, 713), (716, 701, 703, 718), (718, 703, 700, 717), (704, 720, 721, 707), (707, 721, 719, 705), (722, 709, 711, 724), (724, 711, 708, 723), (740, 757, 759, 743), (743, 759, 756, 741), (736, 753, 755, 739), (739, 755, 752, 737), (748, 765, 767, 751), (751, 767, 764, 749), (760, 745, 747, 763), (763, 747, 744, 761), (780, 794, 795, 783), (783, 795, 793, 781), (784, 769, 771, 786), (786, 771, 768, 785), (772, 788, 789, 775), (775, 789, 787, 773), (790, 777, 779, 792), (792, 779, 776, 791), (524, 249, 251, 527), (527, 251, 248, 525), (252, 529, 531, 255), (255, 531, 528, 253), (592, 333, 335, 595), (595, 335, 332, 593), (336, 597, 599, 339), (339, 599, 596, 337), (428, 665, 667, 431), (431, 667, 664, 429), (660, 417, 419, 663), (663, 419, 416, 661), (728, 501, 503, 731), (731, 503, 500, 729), (504, 733, 735, 507), (507, 735, 732, 505), (195, 197, 196, 209, 211, 210, 202, 204, 203, 188, 190, 189)])
me_cube.polygons.foreach_set('material_index', [1, 0, 0, 0, 1, 0, 0, 1, 0, 1, 1, 0, 0, 1, 1, 1, 0, 0, 0, 0, 0, 0, 0, 1, 0, 1, 0, 0, 0, 0, 0, 0, 0, 0, 0, 0, 0, 0, 1, 1, 0, 0, 0, 0, 0, 0, 0, 0, 0, 0, 0, 0, 0, 0, 0, 1, 0, 0, 0, 1, 0, 0, 1, 0, 1, 1, 0, 0, 0, 1, 0, 0, 1, 0, 0, 0, 0, 1, 1, 0, 1, 0, 0, 0, 0, 0, 0, 0, 0, 0, 0, 1, 1, 0, 0, 0, 0, 0, 0, 0, 0, 0, 0, 0, 0, 0, 0, 1, 0, 0, 0, 1, 0, 0, 1, 0, 1, 1, 0, 0, 0, 1, 0, 0, 1, 0, 0, 0, 0, 1, 1, 0, 1, 0, 0, 0, 0, 0, 0, 0, 0, 0, 0, 1, 1, 1, 0, 0, 0, 0, 0, 0, 0, 0, 0, 1, 0, 0, 0, 1, 0, 0, 0, 1, 0, 0, 1, 0, 1, 1, 0, 0, 1, 1, 1, 0, 0, 0, 0, 0, 0, 0, 1, 0, 1, 0, 0, 0, 0, 0, 0, 0, 0, 0, 1, 1, 0, 0, 0, 0, 0, 0, 0, 0, 0, 0, 0, 0, 0, 0, 1, 0, 1, 1, 0, 0, 1, 1, 1, 0, 0, 0, 0, 0, 0, 0, 1, 0, 1, 0, 0, 0, 0, 0, 0, 0, 0, 0, 0, 0, 0, 1, 1, 0, 0, 0, 0, 0, 0, 0, 0, 0, 0, 0, 0, 0, 0, 0, 1, 0, 1, 0, 0, 1, 0, 0, 0, 1, 0, 0, 1, 0, 0, 0, 0, 1, 1, 0, 1, 0, 0, 0, 0, 0, 0, 0, 0, 0, 0, 0, 1, 1, 0, 0, 0, 0, 0, 0, 0, 0, 0, 1, 0, 0, 0, 1, 1, 1, 0, 0, 0, 1, 0, 0, 1, 0, 0, 0, 1, 0, 0, 1, 0, 0, 0, 0, 1, 1, 0, 0, 0, 0, 0, 0, 0, 0, 0, 0, 0, 0, 0, 1, 1, 0, 0, 0, 0, 0, 0, 0, 0, 0, 0, 0, 0, 0, 0, 0, 1, 0, 1, 1, 0, 0, 1, 1, 1, 0, 0, 0, 0, 0, 0, 0, 1, 0, 0, 0, 0, 0, 0, 0, 0, 0, 0, 0, 0, 1, 1, 0, 0, 0, 0, 0, 0, 0, 0, 0, 0, 0, 0, 1, 1, 1, 1, 1, 1, 0, 0, 1, 1, 1, 1, 1, 1, 0, 0, 1, 1, 1, 1, 1, 1, 1, 1, 1, 1, 1, 1, 1, 1, 0, 0, 0, 0, 0, 0, 1, 1, 1, 1, 1, 1, 0, 0, 1, 1, 1, 1, 1, 1, 0, 0, 1, 1, 1, 1, 1, 1, 1, 1, 1, 1, 1, 1, 1, 1, 0, 0, 0, 0, 0, 0, 1, 1, 1, 1, 1, 1, 0, 0, 1, 1, 1, 1, 1, 1, 0, 0, 1, 1, 1, 1, 1, 1, 1, 1, 1, 1, 1, 1, 1, 1, 1, 1, 1, 1, 0, 0, 1, 1, 1, 1, 1, 1, 0, 0, 1, 1, 1, 1, 1, 1, 0, 0, 1, 1, 1, 1, 1, 1, 1, 1, 1, 1, 1, 1, 1, 1, 0, 0, 0, 0, 0, 0, 0, 0, 0, 0, 1, 1, 1, 1, 1, 1, 0, 0, 1, 1, 1, 1, 1, 1, 1, 1, 1, 1, 1, 1, 1, 1, 0, 0, 0, 0, 0, 0, 1, 1, 1, 1, 1, 1, 0, 0, 1, 1, 1, 1, 1, 1, 1, 1, 1, 1, 1, 1, 1, 1, 1, 1, 1, 1, 0, 0, 1, 1, 1, 1, 1, 1, 0, 0, 1, 1, 1, 1, 1, 1, 1, 1, 1, 1, 1, 1, 1, 1, 0, 0, 0, 0, 0, 0, 1, 1, 1, 1, 1, 1, 0, 0, 1, 1, 1, 1, 1, 1, 1, 1, 1, 1, 1, 1, 1, 1, 1, 1, 1, 1, 1, 1, 1, 1, 1, 1, 1, 1, 1, 1, 1, 1, 1, 1, 1, 1, 1, 1, 1, 1, 1, 1, 1, 1, 1, 1, 1, 1, 1, 1, 1, 1, 1, 1, 1, 1, 1, 1, 1, 1, 1, 1, 1, 1, 1, 1, 1, 1, 1, 1, 1, 1, 1, 1, 1, 1, 1, 1, 1, 1, 1, 1, 1, 1, 1, 1, 1, 1, 1, 1, 1, 1, 1, 1, 1, 1, 1, 1, 1, 1, 1, 1, 1, 1, 1, 1, 1, 1, 1, 1, 1, 1, 1, 1, 1, 1, 1, 1, 1, 1, 1, 1, 1, 1, 1, 1, 1, 1, 1, 1, 1, 1, 1, 1, 1, 1, 1, 1, 1, 1, 1, 1, 1, 1, 1, 1, 1, 1, 1, 1, 1, 1, 1, 1, 1, 1, 1, 1, 1, 1, 1, 1, 1, 1, 1, 1, 1, 1, 1, 1, 1, 1, 1, 1, 1, 1, 1])
_uv = me_cube.uv_layers.new(name='UVMap')
_uv.uv.foreach_set('vector', [0.375, 0.8159, 0.625, 0.8159, 0.625, 0.9341, 0.375, 0.9341, 0.625, 0.5, 0.625, 0.4341, 0.625, 0.3159, 0.625, 0.25, 0.625, 0.25, 0.625, 0.5, 0.625, 0.75, 0.625, 0.6841, 0.625, 0.5659, 0.625, 0.5, 0.625, 0.5, 0.625, 0.75, 0.625, 0.25, 0.625, 0.1841, 0.625, 0.06589, 0.625, 0.0, 0.625, 0.0, 0.625, 0.25, 0.375, 0.06589, 0.625, 0.06589, 0.625, 0.1841, 0.375, 0.1841, 0.625, 1.0, 0.625, 0.8023, 0.625, 0.4477, 0.625, 0.25, 0.625, 0.25, 0.625, 1.0, 0.625, 0.75, 0.625, 0.8159, 0.625, 0.9341, 0.625, 1.0, 0.625, 1.0, 0.625, 0.75, 0.625, 0.9341, 0.625, 0.8159, 0.625, 0.8159, 0.625, 0.9341, 0.625, 0.25, 0.625, 0.1841, 0.625, 0.06589, 0.625, 0.0, 0.625, 0.0, 0.625, 0.25, 0.375, 0.5659, 0.625, 0.5659, 0.625, 0.6841, 0.375, 0.6841, 0.625, 0.6841, 0.625, 0.5659, 0.625, 0.5659, 0.625, 0.6841, 0.625, 0.5, 0.625, 0.4341, 0.625, 0.3159, 0.625, 0.25, 0.625, 0.25, 0.625, 0.5, 0.625, 0.5, 0.625, 0.5659, 0.625, 0.6841, 0.625, 0.75, 0.625, 0.75, 0.625, 0.5, 0.625, 0.4477, 0.625, 0.8023, 0.625, 0.06589, 0.625, 0.1841, 0.625, 0.6842, 0.625, 0.5658, 0.625, 0.5659, 0.625, 0.6841, 0.625, 0.4316, 0.625, 0.3184, 0.625, 0.3159, 0.625, 0.4341, 0.625, 1.0, 0.625, 0.9341, 0.625, 0.8159, 0.625, 0.75, 0.625, 0.75, 0.625, 1.0, 0.625, 0.75, 0.625, 0.5523, 0.625, 0.1977, 0.625, 0.0, 0.625, 0.0, 0.625, 0.75, 0.625, 0.25, 0.625, 0.0, 0.625, 0.0, 0.625, 0.25, 0.625, 0.5, 0.625, 0.5, 0.625, 0.5, 0.625, 0.5, 0.625, 0.5, 0.625, 0.25, 0.625, 0.25, 0.625, 0.5, 0.625, 0.75, 0.625, 0.5, 0.625, 0.5, 0.625, 0.75, 0.625, 0.25, 0.625, 0.3159, 0.625, 0.4341, 0.625, 0.5, 0.625, 0.5, 0.625, 0.25, 0.625, 0.4341, 0.625, 0.3159, 0.625, 0.3159, 0.625, 0.4341, 0.625, 1.0, 0.625, 0.9341, 0.625, 0.8159, 0.625, 0.75, 0.625, 0.75, 0.625, 1.0, 0.375, 0.3159, 0.625, 0.3159, 0.625, 0.4341, 0.375, 0.4341, 0.625, 1.0, 0.625, 0.75, 0.625, 0.75, 0.625, 1.0, 0.625, 0.75, 0.625, 0.5, 0.625, 0.5, 0.625, 0.75, 0.625, 0.75, 0.625, 1.0, 0.625, 1.0, 0.625, 0.75, 0.625, 1.0, 0.625, 0.75, 0.625, 0.75, 0.625, 1.0, 0.625, 0.0, 0.625, 0.0, 0.625, 0.0, 0.625, 0.0, 0.625, 0.5, 0.625, 0.75, 0.625, 0.75, 0.625, 0.5, 0.625, 0.5, 0.625, 0.75, 0.625, 0.75, 0.625, 0.5, 0.625, 0.25, 0.625, 0.0, 0.625, 0.0, 0.625, 0.25, 0.625, 0.75, 0.625, 0.75, 0.625, 0.75, 0.625, 0.75, 0.625, 0.5, 0.625, 0.25, 0.625, 0.25, 0.625, 0.5, 0.625, 0.75, 0.625, 0.6841, 0.625, 0.5659, 0.625, 0.5, 0.625, 0.5, 0.625, 0.75, 0.625, 0.75, 0.625, 0.6841, 0.625, 0.5659, 0.625, 0.5, 0.625, 0.5, 0.625, 0.75, 0.625, 0.1977, 0.625, 0.5523, 0.625, 0.5523, 0.625, 0.1977, 0.625, 0.1841, 0.625, 0.06589, 0.625, 0.06589, 0.625, 0.1841, 0.625, 1.0, 0.625, 1.0, 0.625, 0.75, 0.625, 0.75, 0.625, 0.75, 0.625, 0.0, 0.625, 0.0, 0.625, 0.75, 0.625, 1.0, 0.625, 0.75, 0.625, 0.75, 0.625, 1.0, 0.625, 0.0, 0.625, 0.0, 0.625, 0.0, 0.625, 0.0, 0.625, 0.75, 0.625, 0.5, 0.625, 0.5, 0.625, 0.75, 0.625, 0.75, 0.625, 0.5, 0.625, 0.5, 0.625, 0.75, 0.625, 0.75, 0.625, 0.75, 0.625, 0.75, 0.625, 0.75, 0.625, 0.5, 0.625, 0.5, 0.625, 0.5, 0.625, 0.5, 0.625, 0.75, 0.625, 0.75, 0.625, 0.75, 0.625, 0.75, 0.625, 0.75, 0.625, 0.75, 0.625, 0.75, 0.625, 0.75, 0.625, 0.75, 0.625, 0.75, 0.625, 0.75, 0.625, 0.75, 0.625, 1.0, 0.625, 0.9341, 0.625, 0.8159, 0.625, 0.75, 0.625, 0.75, 0.625, 1.0, 0.625, 0.25, 0.625, 0.3184, 0.625, 0.4316, 0.625, 0.5, 0.625, 0.5, 0.625, 0.25, 0.625, 0.5, 0.625, 0.5658, 0.625, 0.6842, 0.625, 0.75, 0.625, 0.75, 0.625, 0.5, 0.625, 0.0, 0.625, 0.06589, 0.625, 0.1841, 0.625, 0.25, 0.625, 0.25, 0.625, 0.0, 0.375, 0.8159, 0.375, 0.9341, 0.625, 0.9341, 0.625, 0.8159, 0.625, 0.4341, 0.625, 0.5, 0.625, 0.5, 0.625, 0.25, 0.625, 0.25, 0.625, 0.3159, 0.625, 0.6841, 0.625, 0.75, 0.625, 0.75, 0.625, 0.5, 0.625, 0.5, 0.625, 0.5659, 0.625, 0.1841, 0.625, 0.25, 0.625, 0.25, 0.625, 0.0, 0.625, 0.0, 0.625, 0.06589, 0.375, 0.06589, 0.375, 0.1841, 0.625, 0.1841, 0.625, 0.06589, 0.625, 0.8023, 0.625, 1.0, 0.625, 1.0, 0.625, 0.25, 0.625, 0.25, 0.625, 0.4477, 0.625, 0.8159, 0.625, 0.75, 0.625, 0.75, 0.625, 1.0, 0.625, 1.0, 0.625, 0.9341, 0.625, 0.4477, 0.625, 0.1841, 0.625, 0.06589, 0.625, 0.8023, 0.625, 0.1841, 0.625, 0.25, 0.625, 0.25, 0.625, 0.0, 0.625, 0.0, 0.625, 0.06589, 0.375, 0.5659, 0.375, 0.6841, 0.625, 0.6841, 0.625, 0.5659, 0.625, 0.6841, 0.625, 0.6841, 0.625, 0.5659, 0.625, 0.5659, 0.625, 0.4341, 0.625, 0.5, 0.625, 0.5, 0.625, 0.25, 0.625, 0.25, 0.625, 0.3159, 0.625, 0.5659, 0.625, 0.5, 0.625, 0.5, 0.625, 0.75, 0.625, 0.75, 0.625, 0.6841, 0.625, 0.3159, 0.625, 0.25, 0.625, 0.25, 0.625, 0.5, 0.625, 0.5, 0.625, 0.4341, 0.625, 0.6842, 0.625, 0.6841, 0.625, 0.5659, 0.625, 0.5658, 0.625, 0.06589, 0.625, 0.0, 0.625, 0.0, 0.625, 0.25, 0.625, 0.25, 0.625, 0.1841, 0.625, 0.9341, 0.625, 1.0, 0.625, 1.0, 0.625, 0.75, 0.625, 0.75, 0.625, 0.8159, 0.625, 0.4316, 0.625, 0.4341, 0.625, 0.3159, 0.625, 0.3184, 0.625, 0.25, 0.625, 0.25, 0.625, 0.0, 0.625, 0.0, 0.625, 0.5, 0.625, 0.5, 0.625, 0.5, 0.625, 0.5, 0.625, 0.5, 0.625, 0.5, 0.625, 0.25, 0.625, 0.25, 0.625, 0.75, 0.625, 0.75, 0.625, 0.5, 0.625, 0.5, 0.625, 0.9341, 0.625, 0.9341, 0.625, 0.8159, 0.625, 0.8159, 0.625, 0.4341, 0.625, 0.4341, 0.625, 0.3159, 0.625, 0.3159, 0.625, 0.9341, 0.625, 1.0, 0.625, 1.0, 0.625, 0.75, 0.625, 0.75, 0.625, 0.8159, 0.375, 0.3159, 0.375, 0.4341, 0.625, 0.4341, 0.625, 0.3159, 0.625, 1.0, 0.625, 1.0, 0.625, 0.75, 0.625, 0.75, 0.625, 0.75, 0.625, 0.75, 0.625, 1.0, 0.625, 1.0, 0.625, 1.0, 0.625, 1.0, 0.625, 0.75, 0.625, 0.75, 0.625, 0.0, 0.625, 0.0, 0.625, 0.0, 0.625, 0.0, 0.625, 0.5, 0.625, 0.5, 0.625, 0.75, 0.625, 0.75, 0.625, 0.5, 0.625, 0.5, 0.625, 0.75, 0.625, 0.75, 0.625, 0.25, 0.625, 0.25, 0.625, 0.0, 0.625, 0.0, 0.625, 0.5, 0.625, 0.5, 0.625, 0.25, 0.625, 0.25, 0.625, 0.6841, 0.625, 0.75, 0.625, 0.75, 0.625, 0.5, 0.625, 0.5, 0.625, 0.5659, 0.625, 0.6841, 0.625, 0.75, 0.625, 0.75, 0.625, 0.5, 0.625, 0.5, 0.625, 0.5659, 0.625, 0.1977, 0.625, 0.1977, 0.625, 0.5523, 0.625, 0.5523, 0.625, 0.1841, 0.625, 0.1841, 0.625, 0.06589, 0.625, 0.06589, 0.625, 1.0, 0.625, 0.75, 0.625, 0.75, 0.625, 1.0, 0.625, 0.75, 0.625, 0.75, 0.625, 0.0, 0.625, 0.0, 0.625, 1.0, 0.625, 1.0, 0.625, 0.75, 0.625, 0.75, 0.625, 0.0, 0.625, 0.0, 0.625, 0.0, 0.625, 0.0, 0.625, 0.75, 0.625, 0.75, 0.625, 0.5, 0.625, 0.5, 0.625, 0.75, 0.625, 0.75, 0.625, 0.75, 0.625, 0.75, 0.625, 0.5, 0.625, 0.5, 0.625, 0.5, 0.625, 0.5, 0.625, 0.75, 0.625, 0.75, 0.625, 0.75, 0.625, 0.75, 0.625, 0.75, 0.625, 0.75, 0.625, 0.75, 0.625, 0.75, 0.625, 0.75, 0.625, 0.75, 0.625, 0.75, 0.625, 0.75, 0.625, 0.4341, 0.625, 0.5, 0.625, 0.5, 0.625, 0.25, 0.625, 0.25, 0.625, 0.3159, 0.625, 0.3184, 0.625, 0.25, 0.625, 0.25, 0.625, 0.5, 0.625, 0.5, 0.625, 0.4316, 0.625, 0.5658, 0.625, 0.5, 0.625, 0.5, 0.625, 0.75, 0.625, 0.75, 0.625, 0.6842, 0.625, 0.5523, 0.625, 0.75, 0.625, 0.75, 0.625, 0.0, 0.625, 0.0, 0.625, 0.1977, 0.375, 0.8159, 0.375, 0.9341, 0.625, 0.9341, 0.625, 0.8159, 0.625, 0.4341, 0.625, 0.5, 0.625, 0.5, 0.625, 0.25, 0.625, 0.25, 0.625, 0.3159, 0.625, 0.6841, 0.625, 0.75, 0.625, 0.75, 0.625, 0.5, 0.625, 0.5, 0.625, 0.5659, 0.625, 0.1841, 0.625, 0.25, 0.625, 0.25, 0.625, 0.0, 0.625, 0.0, 0.625, 0.06589, 0.375, 0.06589, 0.375, 0.1841, 0.625, 0.1841, 0.625, 0.06589, 0.625, 0.8023, 0.625, 1.0, 0.625, 1.0, 0.625, 0.25, 0.625, 0.25, 0.625, 0.4477, 0.625, 0.8159, 0.625, 0.75, 0.625, 0.75, 0.625, 1.0, 0.625, 1.0, 0.625, 0.9341, 0.625, 0.4477, 0.625, 0.1841, 0.625, 0.06589, 0.625, 0.8023, 0.625, 0.1841, 0.625, 0.25, 0.625, 0.25, 0.625, 0.0, 0.625, 0.0, 0.625, 0.06589, 0.375, 0.5659, 0.375, 0.6841, 0.625, 0.6841, 0.625, 0.5659, 0.625, 0.6841, 0.625, 0.6841, 0.625, 0.5659, 0.625, 0.5659, 0.625, 0.4341, 0.625, 0.5, 0.625, 0.5, 0.625, 0.25, 0.625, 0.25, 0.625, 0.3159, 0.625, 0.5659, 0.625, 0.5, 0.625, 0.5, 0.625, 0.75, 0.625, 0.75, 0.625, 0.6841, 0.625, 0.3159, 0.625, 0.25, 0.625, 0.25, 0.625, 0.5, 0.625, 0.5, 0.625, 0.4341, 0.625, 0.6842, 0.625, 0.6841, 0.625, 0.5659, 0.625, 0.5658, 0.625, 0.06589, 0.625, 0.0, 0.625, 0.0, 0.625, 0.25, 0.625, 0.25, 0.625, 0.1841, 0.625, 0.9341, 0.625, 1.0, 0.625, 1.0, 0.625, 0.75, 0.625, 0.75, 0.625, 0.8159, 0.625, 0.4316, 0.625, 0.4341, 0.625, 0.3159, 0.625, 0.3184, 0.625, 0.25, 0.625, 0.25, 0.625, 0.0, 0.625, 0.0, 0.625, 0.5, 0.625, 0.5, 0.625, 0.5, 0.625, 0.5, 0.625, 0.5, 0.625, 0.5, 0.625, 0.25, 0.625, 0.25, 0.625, 0.75, 0.625, 0.75, 0.625, 0.5, 0.625, 0.5, 0.625, 0.9341, 0.625, 0.9341, 0.625, 0.8159, 0.625, 0.8159, 0.625, 0.4341, 0.625, 0.4341, 0.625, 0.3159, 0.625, 0.3159, 0.625, 0.9341, 0.625, 1.0, 0.625, 1.0, 0.625, 0.75, 0.625, 0.75, 0.625, 0.8159, 0.375, 0.3159, 0.375, 0.4341, 0.625, 0.4341, 0.625, 0.3159, 0.625, 0.75, 0.625, 0.75, 0.625, 0.5, 0.625, 0.5, 0.625, 0.75, 0.625, 0.75, 0.625, 1.0, 0.625, 1.0, 0.625, 1.0, 0.625, 1.0, 0.625, 0.75, 0.625, 0.75, 0.625, 0.0, 0.625, 0.0, 0.625, 0.0, 0.625, 0.0, 0.625, 0.5, 0.625, 0.5, 0.625, 0.75, 0.625, 0.75, 0.625, 0.5, 0.625, 0.5, 0.625, 0.75, 0.625, 0.75, 0.625, 0.25, 0.625, 0.25, 0.625, 0.0, 0.625, 0.0, 0.625, 0.75, 0.625, 0.75, 0.625, 0.75, 0.625, 0.75, 0.625, 0.5, 0.625, 0.5, 0.625, 0.25, 0.625, 0.25, 0.625, 0.6841, 0.625, 0.75, 0.625, 0.75, 0.625, 0.5, 0.625, 0.5, 0.625, 0.5659, 0.5039, 0.25, 0.375, 0.3159, 0.375, 0.4341, 0.5039, 0.5, 0.625, 0.5, 0.625, 0.25, 0.625, 0.1977, 0.625, 0.1977, 0.625, 0.5523, 0.625, 0.5523, 0.625, 0.1841, 0.625, 0.1841, 0.625, 0.06589, 0.625, 0.06589, 0.625, 0.75, 0.625, 0.75, 0.625, 0.0, 0.625, 0.0, 0.625, 1.0, 0.625, 1.0, 0.625, 0.75, 0.625, 0.75, 0.625, 0.0, 0.625, 0.0, 0.625, 0.0, 0.625, 0.0, 0.625, 0.75, 0.625, 0.75, 0.625, 0.5, 0.625, 0.5, 0.625, 0.75, 0.625, 0.75, 0.625, 0.5, 0.625, 0.5, 0.625, 0.75, 0.625, 0.75, 0.625, 0.75, 0.625, 0.75, 0.625, 0.5, 0.625, 0.5, 0.625, 0.5, 0.625, 0.5, 0.625, 0.75, 0.625, 0.75, 0.625, 0.75, 0.625, 0.75, 0.625, 0.75, 0.625, 0.75, 0.625, 0.75, 0.625, 0.75, 0.5039, 0.0, 0.375, 0.06589, 0.375, 0.1841, 0.5039, 0.25, 0.625, 0.25, 0.625, 0.0, 0.625, 0.3184, 0.625, 0.25, 0.625, 0.25, 0.625, 0.5, 0.625, 0.5, 0.625, 0.4316, 0.625, 0.5658, 0.625, 0.5, 0.625, 0.5, 0.625, 0.75, 0.625, 0.75, 0.625, 0.6842, 0.625, 0.5523, 0.625, 0.75, 0.625, 0.75, 0.625, 0.0, 0.625, 0.0, 0.625, 0.1977, 0.375, 0.8159, 0.625, 0.8159, 0.625, 0.9341, 0.375, 0.9341, 0.625, 0.5, 0.625, 0.4341, 0.625, 0.3159, 0.625, 0.25, 0.625, 0.25, 0.625, 0.5, 0.625, 0.75, 0.625, 0.6841, 0.625, 0.5659, 0.625, 0.5, 0.625, 0.5, 0.625, 0.75, 0.625, 0.25, 0.625, 0.1841, 0.625, 0.06589, 0.625, 0.0, 0.625, 0.0, 0.625, 0.25, 0.375, 0.06589, 0.625, 0.06589, 0.625, 0.1841, 0.375, 0.1841, 0.625, 1.0, 0.625, 0.8023, 0.625, 0.4477, 0.625, 0.25, 0.625, 0.25, 0.625, 1.0, 0.625, 0.75, 0.625, 0.8159, 0.625, 0.9341, 0.625, 1.0, 0.625, 1.0, 0.625, 0.75, 0.625, 0.9341, 0.625, 0.8159, 0.625, 0.8159, 0.625, 0.9341, 0.625, 0.25, 0.625, 0.1841, 0.625, 0.06589, 0.625, 0.0, 0.625, 0.0, 0.625, 0.25, 0.375, 0.5659, 0.625, 0.5659, 0.625, 0.6841, 0.375, 0.6841, 0.625, 0.6841, 0.625, 0.5659, 0.625, 0.5659, 0.625, 0.6841, 0.625, 0.5, 0.625, 0.4341, 0.625, 0.3159, 0.625, 0.25, 0.625, 0.25, 0.625, 0.5, 0.625, 0.5, 0.625, 0.5659, 0.625, 0.6841, 0.625, 0.75, 0.625, 0.75, 0.625, 0.5, 0.625, 0.4477, 0.625, 0.8023, 0.625, 0.06589, 0.625, 0.1841, 0.625, 0.6842, 0.625, 0.5658, 0.625, 0.5659, 0.625, 0.6841, 0.625, 0.4316, 0.625, 0.3184, 0.625, 0.3159, 0.625, 0.4341, 0.625, 1.0, 0.625, 0.9341, 0.625, 0.8159, 0.625, 0.75, 0.625, 0.75, 0.625, 1.0, 0.625, 0.75, 0.625, 0.5523, 0.625, 0.1977, 0.625, 0.0, 0.625, 0.0, 0.625, 0.75, 0.625, 0.25, 0.625, 0.0, 0.625, 0.0, 0.625, 0.25, 0.625, 0.5, 0.625, 0.5, 0.625, 0.5, 0.625, 0.5, 0.625, 0.5, 0.625, 0.25, 0.625, 0.25, 0.625, 0.5, 0.625, 0.75, 0.625, 0.5, 0.625, 0.5, 0.625, 0.75, 0.625, 0.25, 0.625, 0.3159, 0.625, 0.4341, 0.625, 0.5, 0.625, 0.5, 0.625, 0.25, 0.625, 0.4341, 0.625, 0.3159, 0.625, 0.3159, 0.625, 0.4341, 0.625, 1.0, 0.625, 0.9341, 0.625, 0.8159, 0.625, 0.75, 0.625, 0.75, 0.625, 1.0, 0.375, 0.3159, 0.625, 0.3159, 0.625, 0.4341, 0.375, 0.4341, 0.625, 0.75, 0.625, 1.0, 0.625, 1.0, 0.625, 0.75, 0.625, 1.0, 0.625, 0.75, 0.625, 0.75, 0.625, 1.0, 0.625, 0.0, 0.625, 0.0, 0.625, 0.0, 0.625, 0.0, 0.625, 0.5, 0.625, 0.75, 0.625, 0.75, 0.625, 0.5, 0.625, 0.5, 0.625, 0.75, 0.625, 0.75, 0.625, 0.5, 0.625, 0.25, 0.625, 0.0, 0.625, 0.0, 0.625, 0.25, 0.625, 0.5, 0.625, 0.25, 0.625, 0.25, 0.625, 0.5, 0.625, 0.75, 0.625, 0.6841, 0.625, 0.5659, 0.625, 0.5, 0.625, 0.5, 0.625, 0.75, 0.625, 0.75, 0.625, 0.6841, 0.625, 0.5659, 0.625, 0.5, 0.625, 0.5, 0.625, 0.75, 0.625, 0.1977, 0.625, 0.5523, 0.625, 0.5523, 0.625, 0.1977, 0.625, 0.1841, 0.625, 0.06589, 0.625, 0.06589, 0.625, 0.1841, 0.625, 0.75, 0.625, 0.0, 0.625, 0.0, 0.625, 0.75, 0.625, 1.0, 0.625, 0.75, 0.625, 0.75, 0.625, 1.0, 0.625, 0.0, 0.625, 0.0, 0.625, 0.0, 0.625, 0.0, 0.625, 0.75, 0.625, 0.5, 0.625, 0.5, 0.625, 0.75, 0.625, 0.75, 0.625, 0.75, 0.625, 0.75, 0.625, 0.75, 0.625, 0.5, 0.625, 0.5, 0.625, 0.5, 0.625, 0.5, 0.625, 0.75, 0.625, 0.75, 0.625, 0.75, 0.625, 0.75, 0.625, 0.75, 0.625, 0.75, 0.625, 0.75, 0.625, 0.75, 0.625, 1.0, 0.625, 0.9341, 0.625, 0.8159, 0.625, 0.75, 0.625, 0.75, 0.625, 1.0, 0.625, 0.25, 0.625, 0.3184, 0.625, 0.4316, 0.625, 0.5, 0.625, 0.5, 0.625, 0.25, 0.625, 0.5, 0.625, 0.5658, 0.625, 0.6842, 0.625, 0.75, 0.625, 0.75, 0.625, 0.5, 0.625, 0.0, 0.625, 0.06589, 0.625, 0.1841, 0.625, 0.25, 0.625, 0.25, 0.625, 0.0, 0.625, 0.5, 0.625, 0.4341, 0.625, 0.3159, 0.625, 0.25, 0.625, 0.25, 0.625, 0.5, 0.625, 0.75, 0.625, 0.8159, 0.625, 0.9341, 0.625, 1.0, 0.625, 1.0, 0.625, 0.75, 0.625, 0.9341, 0.625, 0.8159, 0.625, 0.8159, 0.625, 0.9341, 0.625, 0.25, 0.625, 0.1841, 0.625, 0.06589, 0.625, 0.0, 0.625, 0.0, 0.625, 0.25, 0.625, 0.5659, 0.625, 0.5859, 0.625, 0.4341, 0.625, 0.3159, 0.625, 0.1641, 0.625, 0.1841, 0.625, 0.06589, 0.625, -0.08589, 0.625, 0.1977, 0.625, 0.5523, 0.625, 0.8359, 0.625, 0.6841, 0.625, 0.6841, 0.625, 0.5659, 0.625, 0.5659, 0.625, 0.6841, 0.625, 0.5, 0.625, 0.4341, 0.625, 0.3159, 0.625, 0.25, 0.625, 0.25, 0.625, 0.5, 0.625, 0.5, 0.625, 0.5659, 0.625, 0.6841, 0.625, 0.75, 0.625, 0.75, 0.625, 0.5, 0.625, 0.4477, 0.625, 0.8023, 0.625, 0.06589, 0.625, 0.1841, 0.625, 0.6842, 0.625, 0.5658, 0.625, 0.5658, 0.625, 0.6842, 0.625, 0.4316, 0.625, 0.3184, 0.625, 0.3184, 0.625, 0.4316, 0.625, 1.0, 0.625, 0.9341, 0.625, 0.8159, 0.625, 0.75, 0.625, 0.75, 0.625, 1.0, 0.625, 0.75, 0.625, 0.5523, 0.625, 0.1977, 0.625, 0.0, 0.625, 0.0, 0.625, 0.75, 0.625, 0.25, 0.625, 0.0, 0.625, 0.0, 0.625, 0.25, 0.625, 0.5, 0.625, 0.5, 0.625, 0.5, 0.625, 0.5, 0.625, 0.5, 0.625, 0.25, 0.625, 0.25, 0.625, 0.5, 0.625, 0.75, 0.625, 0.5, 0.625, 0.5, 0.625, 0.75, 0.625, 0.25, 0.625, 0.3159, 0.625, 0.4341, 0.625, 0.5, 0.625, 0.5, 0.625, 0.25, 0.625, 0.4341, 0.625, 0.3159, 0.625, 0.3159, 0.625, 0.4341, 0.625, 1.0, 0.625, 0.8023, 0.625, 0.4477, 0.625, 0.25, 0.625, 0.25, 0.625, 1.0, 0.1909, 0.5, 0.1443, 0.5193, 0.125, 0.5659, 0.125, 0.6841, 0.1443, 0.7307, 0.1909, 0.75, 0.3091, 0.75, 0.3557, 0.7307, 0.375, 0.6841, 0.375, 0.5659, 0.3557, 0.5193, 0.3091, 0.5, 0.625, 1.0, 0.625, 1.0, 0.625, 0.75, 0.625, 0.75, 0.625, 0.75, 0.625, 0.5, 0.625, 0.5, 0.625, 0.75, 0.625, 0.75, 0.625, 1.0, 0.625, 1.0, 0.625, 0.75, 0.625, 1.0, 0.625, 0.75, 0.625, 0.75, 0.625, 1.0, 0.625, 0.0, 0.625, 0.0, 0.625, 0.0, 0.625, 0.0, 0.625, 0.5, 0.625, 0.75, 0.625, 0.75, 0.625, 0.5, 0.625, 0.5, 0.625, 0.75, 0.625, 0.75, 0.625, 0.5, 0.625, 0.25, 0.625, 0.0, 0.625, 0.0, 0.625, 0.25, 0.625, 0.75, 0.625, 0.75, 0.625, 0.75, 0.625, 0.75, 0.625, 0.5, 0.625, 0.25, 0.625, 0.25, 0.625, 0.5, 0.625, 0.75, 0.625, 0.6841, 0.625, 0.5659, 0.625, 0.5, 0.625, 0.5, 0.625, 0.75, 0.625, 0.5658, 0.625, 0.4971, 0.625, 0.4316, 0.625, 0.3184, 0.625, 0.2528, 0.625, 0.1841, 0.625, 0.06589, 0.625, 0.02324, 0.625, 0.1977, 0.625, 0.5523, 0.625, 0.7266, 0.625, 0.6842, 0.625, 0.1977, 0.625, 0.5523, 0.625, 0.5523, 0.625, 0.1977, 0.625, 0.1841, 0.625, 0.06589, 0.625, 0.06589, 0.625, 0.1841, 0.625, 1.0, 0.625, 0.75, 0.625, 0.75, 0.625, 1.0, 0.625, 0.75, 0.625, 0.0, 0.625, 0.0, 0.625, 0.75, 0.625, 1.0, 0.625, 0.75, 0.625, 0.75, 0.625, 1.0, 0.625, 0.0, 0.625, 0.0, 0.625, 0.0, 0.625, 0.0, 0.625, 0.75, 0.625, 0.5, 0.625, 0.5, 0.625, 0.75, 0.625, 0.75, 0.625, 0.5, 0.625, 0.5, 0.625, 0.75, 0.625, 0.75, 0.625, 0.75, 0.625, 0.75, 0.625, 0.75, 0.625, 0.5, 0.625, 0.5, 0.625, 0.5, 0.625, 0.5, 0.625, 0.75, 0.625, 0.75, 0.625, 0.75, 0.625, 0.75, 0.625, 0.75, 0.625, 0.75, 0.625, 0.75, 0.625, 0.75, 0.625, 0.75, 0.625, 0.75, 0.625, 0.75, 0.625, 0.75, 0.625, 0.1841, 0.625, 0.25, 0.625, 0.25, 0.625, 0.0, 0.625, 0.0, 0.625, 0.06589, 0.625, 0.25, 0.625, 0.3184, 0.625, 0.4316, 0.625, 0.5, 0.625, 0.5, 0.625, 0.25, 0.625, 0.5, 0.625, 0.5658, 0.625, 0.6842, 0.625, 0.75, 0.625, 0.75, 0.625, 0.5, 0.625, 0.0, 0.625, 0.06589, 0.625, 0.1841, 0.625, 0.25, 0.625, 0.25, 0.625, 0.0, 0.625, 0.4341, 0.625, 0.5859, 0.625, 0.5659, 0.625, 0.6841, 0.625, 0.8359, 0.625, 0.5523, 0.625, 0.1977, 0.625, -0.08589, 0.625, 0.06589, 0.625, 0.1841, 0.625, 0.1641, 0.625, 0.3159, 0.625, 0.8159, 0.625, 0.75, 0.625, 0.75, 0.625, 1.0, 0.625, 1.0, 0.625, 0.9341, 0.625, 0.4477, 0.625, 0.1841, 0.625, 0.06589, 0.625, 0.8023, 0.625, 0.1841, 0.625, 0.25, 0.625, 0.25, 0.625, 0.0, 0.625, 0.0, 0.625, 0.06589, 0.625, 0.9341, 0.625, 1.0, 0.625, 1.0, 0.625, 0.75, 0.625, 0.75, 0.625, 0.8159, 0.625, 0.6841, 0.625, 0.6841, 0.625, 0.5659, 0.625, 0.5659, 0.625, 0.4341, 0.625, 0.5, 0.625, 0.5, 0.625, 0.25, 0.625, 0.25, 0.625, 0.3159, 0.625, 0.5659, 0.625, 0.5, 0.625, 0.5, 0.625, 0.75, 0.625, 0.75, 0.625, 0.6841, 0.625, 0.3159, 0.625, 0.25, 0.625, 0.25, 0.625, 0.5, 0.625, 0.5, 0.625, 0.4341, 0.625, 0.6842, 0.625, 0.6842, 0.625, 0.5658, 0.625, 0.5658, 0.625, 0.06589, 0.625, 0.0, 0.625, 0.0, 0.625, 0.25, 0.625, 0.25, 0.625, 0.1841, 0.625, 0.9341, 0.625, 1.0, 0.625, 1.0, 0.625, 0.75, 0.625, 0.75, 0.625, 0.8159, 0.625, 0.4316, 0.625, 0.4316, 0.625, 0.3184, 0.625, 0.3184, 0.625, 0.25, 0.625, 0.25, 0.625, 0.0, 0.625, 0.0, 0.625, 0.5, 0.625, 0.5, 0.625, 0.5, 0.625, 0.5, 0.625, 0.5, 0.625, 0.5, 0.625, 0.25, 0.625, 0.25, 0.625, 0.75, 0.625, 0.75, 0.625, 0.5, 0.625, 0.5, 0.625, 0.9341, 0.625, 0.9341, 0.625, 0.8159, 0.625, 0.8159, 0.625, 0.4341, 0.625, 0.4341, 0.625, 0.3159, 0.625, 0.3159, 0.625, 0.8023, 0.625, 1.0, 0.625, 1.0, 0.625, 0.25, 0.625, 0.25, 0.625, 0.4477, 0.1909, 0.5, 0.1443, 0.5193, 0.125, 0.5659, 0.125, 0.6841, 0.1443, 0.7307, 0.1909, 0.75, 0.3091, 0.75, 0.3557, 0.7307, 0.375, 0.6841, 0.375, 0.5659, 0.3557, 0.5193, 0.3091, 0.5, 0.625, 1.0, 0.625, 0.75, 0.625, 0.75, 0.625, 1.0, 0.625, 0.75, 0.625, 0.75, 0.625, 1.0, 0.625, 1.0, 0.625, 1.0, 0.625, 1.0, 0.625, 0.75, 0.625, 0.75, 0.625, 0.0, 0.625, 0.0, 0.625, 0.0, 0.625, 0.0, 0.625, 0.5, 0.625, 0.5, 0.625, 0.75, 0.625, 0.75, 0.625, 0.5, 0.625, 0.5, 0.625, 0.75, 0.625, 0.75, 0.625, 0.25, 0.625, 0.25, 0.625, 0.0, 0.625, 0.0, 0.625, 0.75, 0.625, 0.75, 0.625, 0.75, 0.625, 0.75, 0.625, 0.5, 0.625, 0.5, 0.625, 0.25, 0.625, 0.25, 0.625, 0.6841, 0.625, 0.75, 0.625, 0.75, 0.625, 0.5, 0.625, 0.5, 0.625, 0.5659, 0.625, 0.4316, 0.625, 0.4971, 0.625, 0.5658, 0.625, 0.6842, 0.625, 0.7266, 0.625, 0.5523, 0.625, 0.1977, 0.625, 0.02324, 0.625, 0.06589, 0.625, 0.1841, 0.625, 0.2528, 0.625, 0.3184, 0.625, 0.1977, 0.625, 0.1977, 0.625, 0.5523, 0.625, 0.5523, 0.625, 0.1841, 0.625, 0.1841, 0.625, 0.06589, 0.625, 0.06589, 0.625, 1.0, 0.625, 1.0, 0.625, 0.75, 0.625, 0.75, 0.625, 0.75, 0.625, 0.75, 0.625, 0.0, 0.625, 0.0, 0.625, 1.0, 0.625, 1.0, 0.625, 0.75, 0.625, 0.75, 0.625, 0.0, 0.625, 0.0, 0.625, 0.0, 0.625, 0.0, 0.625, 0.75, 0.625, 0.75, 0.625, 0.5, 0.625, 0.5, 0.625, 0.75, 0.625, 0.75, 0.625, 0.75, 0.625, 0.75, 0.625, 0.5, 0.625, 0.5, 0.625, 0.5, 0.625, 0.5, 0.625, 0.75, 0.625, 0.75, 0.625, 0.75, 0.625, 0.75, 0.625, 0.75, 0.625, 0.75, 0.625, 0.75, 0.625, 0.75, 0.5039, 0.75, 0.375, 0.8159, 0.375, 0.9341, 0.5039, 1.0, 0.625, 1.0, 0.625, 0.75, 0.625, 0.3184, 0.625, 0.25, 0.625, 0.25, 0.625, 0.5, 0.625, 0.5, 0.625, 0.4316, 0.625, 0.5658, 0.625, 0.5, 0.625, 0.5, 0.625, 0.75, 0.625, 0.75, 0.625, 0.6842, 0.625, 0.5523, 0.625, 0.75, 0.625, 0.75, 0.625, 0.0, 0.625, 0.0, 0.625, 0.1977, 0.5039, 0.5, 0.375, 0.5659, 0.375, 0.6841, 0.5039, 0.75, 0.625, 0.75, 0.625, 0.5, 0.625, 0.4341, 0.625, 0.5, 0.625, 0.5659, 0.625, 0.6841, 0.625, 0.75, 0.625, 0.5523, 0.625, 0.1977, 0.625, 0.0, 0.625, 0.06589, 0.625, 0.1841, 0.625, 0.25, 0.625, 0.3159, 0.125, 0.5659, 0.1443, 0.5193, 0.1909, 0.5, 0.3091, 0.5, 0.3557, 0.5193, 0.375, 0.5659, 0.375, 0.6841, 0.3557, 0.7307, 0.3091, 0.75, 0.1909, 0.75, 0.1443, 0.7307, 0.125, 0.6841, 0.625, 0.8023, 0.625, 1.0, 0.625, 1.0, 0.625, 0.25, 0.625, 0.25, 0.625, 0.4477, 0.625, 0.75, 0.625, 0.75, 0.625, 0.5, 0.625, 0.5, 0.625, 0.8159, 0.625, 0.75, 0.625, 0.75, 0.625, 1.0, 0.625, 1.0, 0.625, 0.9341, 0.625, 0.4477, 0.625, 0.1841, 0.625, 0.06589, 0.625, 0.8023, 0.625, 0.1841, 0.625, 0.25, 0.625, 0.25, 0.625, 0.0, 0.625, 0.0, 0.625, 0.06589, 0.625, 0.5, 0.625, 0.5, 0.625, 0.25, 0.625, 0.25, 0.625, 0.6841, 0.625, 0.6841, 0.625, 0.5659, 0.625, 0.5659, 0.625, 0.4341, 0.625, 0.5, 0.625, 0.5, 0.625, 0.25, 0.625, 0.25, 0.625, 0.3159, 0.625, 0.5659, 0.625, 0.5, 0.625, 0.5, 0.625, 0.75, 0.625, 0.75, 0.625, 0.6841, 0.625, 0.3159, 0.625, 0.25, 0.625, 0.25, 0.625, 0.5, 0.625, 0.5, 0.625, 0.4341, 0.625, 0.6842, 0.625, 0.6842, 0.625, 0.5658, 0.625, 0.5658, 0.625, 0.06589, 0.625, 0.0, 0.625, 0.0, 0.625, 0.25, 0.625, 0.25, 0.625, 0.1841, 0.625, 0.9341, 0.625, 1.0, 0.625, 1.0, 0.625, 0.75, 0.625, 0.75, 0.625, 0.8159, 0.625, 0.4316, 0.625, 0.4316, 0.625, 0.3184, 0.625, 0.3184, 0.625, 0.25, 0.625, 0.25, 0.625, 0.0, 0.625, 0.0, 0.625, 0.5, 0.625, 0.5, 0.625, 0.5, 0.625, 0.5, 0.625, 0.5, 0.625, 0.5, 0.625, 0.25, 0.625, 0.25, 0.625, 0.75, 0.625, 0.75, 0.625, 0.5, 0.625, 0.5, 0.625, 0.9341, 0.625, 0.9341, 0.625, 0.8159, 0.625, 0.8159, 0.625, 0.4341, 0.625, 0.4341, 0.625, 0.3159, 0.625, 0.3159, 0.625, 0.25, 0.625, 0.25, 0.625, 0.0, 0.625, 0.0, 0.625, 1.0, 0.625, 1.0, 0.625, 0.75, 0.625, 0.75, 0.625, 0.75, 0.625, 0.75, 0.625, 0.5, 0.625, 0.5, 0.625, 0.75, 0.625, 0.75, 0.625, 1.0, 0.625, 1.0, 0.625, 1.0, 0.625, 1.0, 0.625, 0.75, 0.625, 0.75, 0.625, 0.0, 0.625, 0.0, 0.625, 0.0, 0.625, 0.0, 0.625, 0.5, 0.625, 0.5, 0.625, 0.75, 0.625, 0.75, 0.625, 0.5, 0.625, 0.5, 0.625, 0.75, 0.625, 0.75, 0.625, 0.25, 0.625, 0.25, 0.625, 0.0, 0.625, 0.0, 0.625, 0.75, 0.625, 0.75, 0.625, 0.75, 0.625, 0.75, 0.625, 0.5, 0.625, 0.5, 0.625, 0.25, 0.625, 0.25, 0.625, 0.6841, 0.625, 0.75, 0.625, 0.75, 0.625, 0.5, 0.625, 0.5, 0.625, 0.5659, 0.625, 0.4316, 0.625, 0.4971, 0.625, 0.5658, 0.625, 0.6842, 0.625, 0.7266, 0.625, 0.5523, 0.625, 0.1977, 0.625, 0.02324, 0.625, 0.06589, 0.625, 0.1841, 0.625, 0.2528, 0.625, 0.3184, 0.625, 0.1977, 0.625, 0.1977, 0.625, 0.5523, 0.625, 0.5523, 0.625, 0.1841, 0.625, 0.1841, 0.625, 0.06589, 0.625, 0.06589, 0.625, 0.75, 0.625, 0.75, 0.625, 0.0, 0.625, 0.0, 0.625, 1.0, 0.625, 1.0, 0.625, 0.75, 0.625, 0.75, 0.625, 0.0, 0.625, 0.0, 0.625, 0.0, 0.625, 0.0, 0.625, 0.75, 0.625, 0.75, 0.625, 0.5, 0.625, 0.5, 0.625, 0.75, 0.625, 0.75, 0.625, 0.5, 0.625, 0.5, 0.625, 0.75, 0.625, 0.75, 0.625, 0.75, 0.625, 0.75, 0.625, 0.5, 0.625, 0.5, 0.625, 0.5, 0.625, 0.5, 0.625, 0.75, 0.625, 0.75, 0.625, 0.75, 0.625, 0.75, 0.625, 0.75, 0.625, 0.75, 0.625, 0.75, 0.625, 0.75, 0.625, 0.25, 0.625, 0.1841, 0.625, 0.06589, 0.625, 0.0, 0.625, 0.0, 0.625, 0.25, 0.625, 0.3184, 0.625, 0.25, 0.625, 0.25, 0.625, 0.5, 0.625, 0.5, 0.625, 0.4316, 0.625, 0.5658, 0.625, 0.5, 0.625, 0.5, 0.625, 0.75, 0.625, 0.75, 0.625, 0.6842, 0.625, 0.5523, 0.625, 0.75, 0.625, 0.75, 0.625, 0.0, 0.625, 0.0, 0.625, 0.1977, 0.625, 0.5, 0.625, 0.4341, 0.625, 0.3159, 0.625, 0.25, 0.625, 0.25, 0.625, 0.5, 0.625, 0.75, 0.625, 0.8159, 0.625, 0.9341, 0.625, 1.0, 0.625, 1.0, 0.625, 0.75, 0.625, 0.9341, 0.625, 0.8159, 0.625, 0.8159, 0.625, 0.9341, 0.625, 0.25, 0.625, 0.1841, 0.625, 0.06589, 0.625, 0.0, 0.625, 0.0, 0.625, 0.25, 0.625, 0.5659, 0.625, 0.5859, 0.625, 0.4341, 0.625, 0.3159, 0.625, 0.1641, 0.625, 0.1841, 0.625, 0.06589, 0.625, -0.08589, 0.625, 0.1977, 0.625, 0.5523, 0.625, 0.8359, 0.625, 0.6841, 0.625, 0.6841, 0.625, 0.5659, 0.625, 0.5659, 0.625, 0.6841, 0.625, 0.5, 0.625, 0.4341, 0.625, 0.3159, 0.625, 0.25, 0.625, 0.25, 0.625, 0.5, 0.625, 0.5, 0.625, 0.5659, 0.625, 0.6841, 0.625, 0.75, 0.625, 0.75, 0.625, 0.5, 0.625, 0.4477, 0.625, 0.8023, 0.625, 0.06589, 0.625, 0.1841, 0.625, 0.6842, 0.625, 0.5658, 0.625, 0.5658, 0.625, 0.6842, 0.625, 0.4316, 0.625, 0.3184, 0.625, 0.3184, 0.625, 0.4316, 0.625, 1.0, 0.625, 0.9341, 0.625, 0.8159, 0.625, 0.75, 0.625, 0.75, 0.625, 1.0, 0.625, 0.75, 0.625, 0.5523, 0.625, 0.1977, 0.625, 0.0, 0.625, 0.0, 0.625, 0.75, 0.625, 0.25, 0.625, 0.0, 0.625, 0.0, 0.625, 0.25, 0.625, 0.5, 0.625, 0.5, 0.625, 0.5, 0.625, 0.5, 0.625, 0.5, 0.625, 0.25, 0.625, 0.25, 0.625, 0.5, 0.625, 0.75, 0.625, 0.5, 0.625, 0.5, 0.625, 0.75, 0.625, 0.25, 0.625, 0.3159, 0.625, 0.4341, 0.625, 0.5, 0.625, 0.5, 0.625, 0.25, 0.625, 0.4341, 0.625, 0.3159, 0.625, 0.3159, 0.625, 0.4341, 0.625, 1.0, 0.625, 0.8023, 0.625, 0.4477, 0.625, 0.25, 0.625, 0.25, 0.625, 1.0, 0.625, 0.25, 0.625, 0.1841, 0.625, 0.06589, 0.625, 0.0, 0.625, 0.0, 0.625, 0.25, 0.625, 0.75, 0.625, 1.0, 0.625, 1.0, 0.625, 0.75, 0.625, 1.0, 0.625, 0.75, 0.625, 0.75, 0.625, 1.0, 0.625, 0.0, 0.625, 0.0, 0.625, 0.0, 0.625, 0.0, 0.625, 0.5, 0.625, 0.75, 0.625, 0.75, 0.625, 0.5, 0.625, 0.5, 0.625, 0.75, 0.625, 0.75, 0.625, 0.5, 0.625, 0.25, 0.625, 0.0, 0.625, 0.0, 0.625, 0.25, 0.625, 0.75, 0.625, 0.75, 0.625, 0.75, 0.625, 0.75, 0.625, 0.5, 0.625, 0.25, 0.625, 0.25, 0.625, 0.5, 0.625, 0.75, 0.625, 0.6841, 0.625, 0.5659, 0.625, 0.5, 0.625, 0.5, 0.625, 0.75, 0.625, 0.5658, 0.625, 0.4971, 0.625, 0.4316, 0.625, 0.3184, 0.625, 0.2528, 0.625, 0.1841, 0.625, 0.06589, 0.625, 0.02324, 0.625, 0.1977, 0.625, 0.5523, 0.625, 0.7266, 0.625, 0.6842, 0.625, 0.1977, 0.625, 0.5523, 0.625, 0.5523, 0.625, 0.1977, 0.625, 0.1841, 0.625, 0.06589, 0.625, 0.06589, 0.625, 0.1841, 0.625, 0.75, 0.625, 0.0, 0.625, 0.0, 0.625, 0.75, 0.625, 1.0, 0.625, 0.75, 0.625, 0.75, 0.625, 1.0, 0.625, 0.0, 0.625, 0.0, 0.625, 0.0, 0.625, 0.0, 0.625, 0.75, 0.625, 0.5, 0.625, 0.5, 0.625, 0.75, 0.625, 0.75, 0.625, 0.75, 0.625, 0.75, 0.625, 0.75, 0.625, 0.5, 0.625, 0.5, 0.625, 0.5, 0.625, 0.5, 0.625, 0.75, 0.625, 0.75, 0.625, 0.75, 0.625, 0.75, 0.625, 0.25, 0.625, 0.3184, 0.625, 0.4316, 0.625, 0.5, 0.625, 0.5, 0.625, 0.25, 0.625, 0.5, 0.625, 0.5658, 0.625, 0.6842, 0.625, 0.75, 0.625, 0.75, 0.625, 0.5, 0.625, 0.0, 0.625, 0.06589, 0.625, 0.1841, 0.625, 0.25, 0.625, 0.25, 0.625, 0.0, 0.625, 0.06589, 0.625, 0.0193, 0.625, 0.0, 0.625, 0.0193, 0.625, 0.0, 0.625, 0.0, 0.625, 0.3159, 0.625, 0.2693, 0.625, 0.25, 0.625, 0.2693, 0.625, 0.25, 0.625, 0.25, 0.625, 0.8159, 0.625, 0.7693, 0.625, 0.75, 0.625, 0.7693, 0.625, 0.75, 0.625, 0.75, 0.625, 0.5659, 0.625, 0.5193, 0.625, 0.5, 0.625, 0.5193, 0.625, 0.5, 0.625, 0.5, 0.625, 1.0, 0.625, 0.9421, 0.625, 1.0, 0.625, 0.9421, 0.625, 0.8023, 0.625, 1.0, 0.625, 0.4477, 0.625, 0.3079, 0.625, 0.25, 0.625, 0.3079, 0.625, 0.25, 0.625, 0.25, 0.625, 0.4341, 0.625, 0.4807, 0.625, 0.5, 0.625, 0.4807, 0.625, 0.5, 0.625, 0.5, 0.625, 0.6841, 0.625, 0.7307, 0.625, 0.75, 0.625, 0.7307, 0.625, 0.75, 0.625, 0.75, 0.625, 0.06589, 0.625, 0.0193, 0.625, 0.0, 0.625, 0.0193, 0.625, 0.0, 0.625, 0.0, 0.625, 0.3159, 0.625, 0.2693, 0.625, 0.25, 0.625, 0.2693, 0.625, 0.25, 0.625, 0.25, 0.625, 0.5659, 0.625, 0.5193, 0.625, 0.5, 0.625, 0.5193, 0.625, 0.5, 0.625, 0.5, 0.625, 0.8159, 0.625, 0.7693, 0.625, 0.75, 0.625, 0.7693, 0.625, 0.75, 0.625, 0.75, 0.625, 0.1977, 0.625, 0.05789, 0.625, 0.0, 0.625, 0.05789, 0.625, 0.0, 0.625, 0.0, 0.625, 0.1841, 0.625, 0.2307, 0.625, 0.25, 0.625, 0.2307, 0.625, 0.25, 0.625, 0.25, 0.625, 0.4316, 0.625, 0.4807, 0.625, 0.5, 0.625, 0.4807, 0.625, 0.5025, 0.625, 0.5, 0.625, 0.6842, 0.625, 0.7304, 0.625, 0.75, 0.625, 0.7304, 0.625, 0.7488, 0.625, 0.75, 0.625, 0.5, 0.625, 0.4807, 0.625, 0.5, 0.625, 0.4807, 0.625, 0.4341, 0.625, 0.5, 0.625, 0.8159, 0.625, 0.7693, 0.625, 0.75, 0.625, 0.7693, 0.625, 0.75, 0.625, 0.75, 0.625, 0.9341, 0.625, 0.9807, 0.625, 1.0, 0.625, 0.9807, 0.625, 1.0, 0.625, 1.0, 0.625, 0.1841, 0.625, 0.2307, 0.625, 0.25, 0.625, 0.2307, 0.625, 0.25, 0.625, 0.25, 0.625, 0.6841, 0.625, 0.7307, 0.625, 0.75, 0.625, 0.7307, 0.625, 0.75, 0.625, 0.75, 0.625, 0.4341, 0.625, 0.4807, 0.625, 0.5, 0.625, 0.4807, 0.625, 0.5, 0.625, 0.5, 0.625, 1.0, 0.625, 0.9807, 0.625, 1.0, 0.625, 0.9807, 0.625, 0.9341, 0.625, 1.0, 0.625, 0.3159, 0.625, 0.2693, 0.625, 0.25, 0.625, 0.2693, 0.625, 0.25, 0.625, 0.25, 0.625, 0.5659, 0.625, 0.5193, 0.625, 0.5, 0.625, 0.5193, 0.625, 0.5, 0.625, 0.5, 0.625, 0.8159, 0.625, 0.7693, 0.625, 0.75, 0.625, 0.7693, 0.625, 0.75, 0.625, 0.75, 0.625, 0.9341, 0.625, 0.9807, 0.625, 1.0, 0.625, 0.9807, 0.625, 1.0, 0.625, 1.0, 0.625, 0.1841, 0.625, 0.2307, 0.625, 0.25, 0.625, 0.2307, 0.625, 0.25, 0.625, 0.25, 0.625, 0.4341, 0.625, 0.4807, 0.625, 0.5, 0.625, 0.4807, 0.625, 0.5, 0.625, 0.5, 0.625, 0.6841, 0.625, 0.7307, 0.625, 0.75, 0.625, 0.7307, 0.625, 0.75, 0.625, 0.75, 0.625, 0.06589, 0.625, 0.0193, 0.625, 0.0, 0.625, 0.0193, 0.625, 0.0, 0.625, 0.0, 0.625, 0.3184, 0.625, 0.27, 0.625, 0.25, 0.625, 0.27, 0.625, 0.25, 0.625, 0.25, 0.625, 0.5658, 0.625, 0.5189, 0.625, 0.5, 0.625, 0.5189, 0.625, 0.4988, 0.625, 0.5, 0.625, 0.5523, 0.625, 0.69, 0.625, 0.75, 0.625, 0.69, 0.625, 0.7426, 0.625, 0.75, 0.625, 0.5, 0.625, 0.5193, 0.625, 0.5, 0.625, 0.5193, 0.625, 0.5659, 0.625, 0.5, 0.625, 0.6841, 0.625, 0.7307, 0.625, 0.75, 0.625, 0.7307, 0.625, 0.75, 0.625, 0.75, 0.625, 0.0, 0.625, 0.0193, 0.625, 0.0, 0.625, 0.0193, 0.625, 0.06589, 0.625, 0.0, 0.625, 0.1841, 0.625, 0.2307, 0.625, 0.25, 0.625, 0.2307, 0.625, 0.25, 0.625, 0.25, 0.625, 0.6841, 0.625, 0.7307, 0.625, 0.75, 0.625, 0.7307, 0.625, 0.75, 0.625, 0.75, 0.625, 0.4341, 0.625, 0.4807, 0.625, 0.5, 0.625, 0.4807, 0.625, 0.5, 0.625, 0.5, 0.625, 0.8023, 0.625, 0.9421, 0.625, 1.0, 0.625, 0.9421, 0.625, 1.0, 0.625, 1.0, 0.625, 0.3159, 0.625, 0.2693, 0.625, 0.25, 0.625, 0.2693, 0.625, 0.25, 0.625, 0.25, 0.625, 0.5659, 0.625, 0.5193, 0.625, 0.5, 0.625, 0.5193, 0.625, 0.5, 0.625, 0.5, 0.625, 0.8159, 0.625, 0.7693, 0.625, 0.75, 0.625, 0.7693, 0.625, 0.75, 0.625, 0.75, 0.625, 0.0, 0.625, 0.0193, 0.625, 0.0, 0.625, 0.0193, 0.625, 0.06589, 0.625, 0.0, 0.625, 0.1841, 0.625, 0.2307, 0.625, 0.25, 0.625, 0.2307, 0.625, 0.25, 0.625, 0.25, 0.625, 0.4341, 0.625, 0.4807, 0.625, 0.5, 0.625, 0.4807, 0.625, 0.5, 0.625, 0.5, 0.625, 0.6841, 0.625, 0.7307, 0.625, 0.75, 0.625, 0.7307, 0.625, 0.75, 0.625, 0.75, 0.625, 0.06589, 0.625, 0.0193, 0.625, 0.0, 0.625, 0.0193, 0.625, 0.0, 0.625, 0.0, 0.625, 0.3184, 0.625, 0.27, 0.625, 0.25, 0.625, 0.27, 0.625, 0.25, 0.625, 0.25, 0.625, 0.5658, 0.625, 0.5189, 0.625, 0.5, 0.625, 0.5189, 0.625, 0.4988, 0.625, 0.5, 0.625, 0.5523, 0.625, 0.69, 0.625, 0.75, 0.625, 0.69, 0.625, 0.7426, 0.625, 0.75, 0.625, 0.1841, 0.625, 0.2307, 0.625, 0.25, 0.625, 0.2307, 0.625, 0.25, 0.625, 0.25, 0.375, 0.5, 0.375, 0.5193, 0.5039, 0.5, 0.375, 0.5193, 0.375, 0.5659, 0.5039, 0.5, 0.625, 1.0, 0.625, 0.9807, 0.625, 1.0, 0.625, 0.9807, 0.625, 0.9341, 0.625, 1.0, 0.625, 0.3159, 0.625, 0.2693, 0.625, 0.25, 0.625, 0.2693, 0.625, 0.25, 0.625, 0.25, 0.625, 0.8159, 0.625, 0.7693, 0.625, 0.75, 0.625, 0.7693, 0.625, 0.75, 0.625, 0.75, 0.625, 0.5659, 0.625, 0.5193, 0.625, 0.5, 0.625, 0.5193, 0.625, 0.5, 0.625, 0.5, 0.625, 0.9341, 0.625, 0.9807, 0.625, 1.0, 0.625, 0.9807, 0.625, 1.0, 0.625, 1.0, 0.625, 0.4477, 0.625, 0.3079, 0.625, 0.25, 0.625, 0.3079, 0.625, 0.25, 0.625, 0.25, 0.625, 0.4341, 0.625, 0.4807, 0.625, 0.5, 0.625, 0.4807, 0.625, 0.5, 0.625, 0.5, 0.625, 0.6841, 0.625, 0.7307, 0.625, 0.75, 0.625, 0.7307, 0.625, 0.75, 0.625, 0.75, 0.625, 1.0, 0.625, 0.9807, 0.625, 1.0, 0.625, 0.9807, 0.625, 0.9341, 0.625, 1.0, 0.625, 0.3159, 0.625, 0.2693, 0.625, 0.25, 0.625, 0.2693, 0.625, 0.25, 0.625, 0.25, 0.625, 0.5659, 0.625, 0.5193, 0.625, 0.5, 0.625, 0.5193, 0.625, 0.5, 0.625, 0.5, 0.625, 0.8159, 0.625, 0.7693, 0.625, 0.75, 0.625, 0.7693, 0.625, 0.75, 0.625, 0.75, 0.625, 0.1977, 0.625, 0.05789, 0.625, 0.0, 0.625, 0.05789, 0.625, 0.0, 0.625, 0.0, 0.625, 0.1841, 0.625, 0.2307, 0.625, 0.25, 0.625, 0.2307, 0.625, 0.25, 0.625, 0.25, 0.625, 0.4316, 0.625, 0.4807, 0.625, 0.5, 0.625, 0.4807, 0.625, 0.5025, 0.625, 0.5, 0.625, 0.6842, 0.625, 0.7304, 0.625, 0.75, 0.625, 0.7304, 0.625, 0.7488, 0.625, 0.75, 0.625, 0.5659, 0.625, 0.5193, 0.625, 0.5, 0.625, 0.5193, 0.625, 0.5, 0.625, 0.5, 0.625, 0.75, 0.625, 0.7307, 0.625, 0.75, 0.625, 0.7307, 0.625, 0.6841, 0.625, 0.75, 0.625, 0.06589, 0.625, 0.0193, 0.625, 0.0, 0.625, 0.0193, 0.625, 0.0, 0.625, 0.0, 0.625, 0.25, 0.625, 0.2307, 0.625, 0.25, 0.625, 0.2307, 0.625, 0.1841, 0.625, 0.25, 0.625, 1.0, 0.625, 0.9421, 0.625, 1.0, 0.625, 0.9421, 0.625, 0.8023, 0.625, 1.0, 0.625, 0.4477, 0.625, 0.3079, 0.625, 0.25, 0.625, 0.3079, 0.625, 0.25, 0.625, 0.25, 0.625, 0.4341, 0.625, 0.4807, 0.625, 0.5, 0.625, 0.4807, 0.625, 0.5, 0.625, 0.5, 0.625, 0.6841, 0.625, 0.7307, 0.625, 0.75, 0.625, 0.7307, 0.625, 0.75, 0.625, 0.75, 0.625, 0.06589, 0.625, 0.0193, 0.625, 0.0, 0.625, 0.0193, 0.625, 0.0, 0.625, 0.0, 0.625, 0.3159, 0.625, 0.2693, 0.625, 0.25, 0.625, 0.2693, 0.625, 0.25, 0.625, 0.25, 0.625, 0.5659, 0.625, 0.5193, 0.625, 0.5, 0.625, 0.5193, 0.625, 0.5, 0.625, 0.5, 0.625, 0.8159, 0.625, 0.7693, 0.625, 0.75, 0.625, 0.7693, 0.625, 0.75, 0.625, 0.75, 0.625, 0.1977, 0.625, 0.05789, 0.625, 0.0, 0.625, 0.05789, 0.625, 0.0, 0.625, 0.0, 0.625, 0.1841, 0.625, 0.2307, 0.625, 0.25, 0.625, 0.2307, 0.625, 0.25, 0.625, 0.25, 0.625, 0.4316, 0.625, 0.4807, 0.625, 0.5, 0.625, 0.4807, 0.625, 0.5025, 0.625, 0.5, 0.625, 0.6842, 0.625, 0.73, 0.625, 0.75, 0.625, 0.73, 0.625, 0.7475, 0.625, 0.75, 0.625, 0.9341, 0.625, 0.9807, 0.625, 1.0, 0.625, 0.9807, 0.625, 1.0, 0.625, 1.0, 0.625, 0.25, 0.625, 0.2693, 0.625, 0.25, 0.625, 0.2693, 0.625, 0.3159, 0.625, 0.25, 0.625, 1.0, 0.625, 0.9807, 0.625, 1.0, 0.625, 0.9807, 0.625, 0.9341, 0.625, 1.0, 0.625, 0.3159, 0.625, 0.2693, 0.625, 0.25, 0.625, 0.2693, 0.625, 0.25, 0.625, 0.25, 0.625, 0.5659, 0.625, 0.5193, 0.625, 0.5, 0.625, 0.5193, 0.625, 0.5, 0.625, 0.5, 0.625, 0.8159, 0.625, 0.7693, 0.625, 0.75, 0.625, 0.7693, 0.625, 0.75, 0.625, 0.75, 0.625, 0.9341, 0.625, 0.9807, 0.625, 1.0, 0.625, 0.9807, 0.625, 1.0, 0.625, 1.0, 0.625, 0.1841, 0.625, 0.2307, 0.625, 0.25, 0.625, 0.2307, 0.625, 0.25, 0.625, 0.25, 0.625, 0.4341, 0.625, 0.4807, 0.625, 0.5, 0.625, 0.4807, 0.625, 0.5, 0.625, 0.5, 0.625, 0.6841, 0.625, 0.7307, 0.625, 0.75, 0.625, 0.7307, 0.625, 0.75, 0.625, 0.75, 0.625, 0.06589, 0.625, 0.0193, 0.625, 0.0, 0.625, 0.0193, 0.625, 0.0, 0.625, 0.0, 0.625, 0.3184, 0.625, 0.27, 0.625, 0.25, 0.625, 0.27, 0.625, 0.25, 0.625, 0.25, 0.625, 0.5658, 0.625, 0.5186, 0.625, 0.5, 0.625, 0.5186, 0.625, 0.4975, 0.625, 0.5, 0.625, 0.5523, 0.625, 0.69, 0.625, 0.75, 0.625, 0.69, 0.625, 0.7426, 0.625, 0.75, 0.375, 0.0, 0.375, 0.0193, 0.5039, 0.0, 0.375, 0.0193, 0.375, 0.06589, 0.5039, 0.0, 0.625, 0.75, 0.625, 0.6921, 0.625, 0.75, 0.625, 0.6921, 0.625, 0.5523, 0.625, 0.75, 0.625, 0.8023, 0.625, 0.9421, 0.625, 1.0, 0.625, 0.9421, 0.625, 1.0, 0.625, 1.0, 0.625, 0.3159, 0.625, 0.2693, 0.625, 0.25, 0.625, 0.2693, 0.625, 0.25, 0.625, 0.25, 0.625, 0.5659, 0.625, 0.5193, 0.625, 0.5, 0.625, 0.5193, 0.625, 0.5, 0.625, 0.5, 0.625, 0.8159, 0.625, 0.7693, 0.625, 0.75, 0.625, 0.7693, 0.625, 0.75, 0.625, 0.75, 0.625, 0.0, 0.625, 0.0193, 0.625, 0.0, 0.625, 0.0193, 0.625, 0.06589, 0.625, 0.0, 0.625, 0.1841, 0.625, 0.2307, 0.625, 0.25, 0.625, 0.2307, 0.625, 0.25, 0.625, 0.25, 0.625, 0.4341, 0.625, 0.4807, 0.625, 0.5, 0.625, 0.4807, 0.625, 0.5, 0.625, 0.5, 0.625, 0.6841, 0.625, 0.7307, 0.625, 0.75, 0.625, 0.7307, 0.625, 0.75, 0.625, 0.75, 0.625, 0.06589, 0.625, 0.0193, 0.625, 0.0, 0.625, 0.0193, 0.625, 0.0, 0.625, 0.0, 0.625, 0.3184, 0.625, 0.27, 0.625, 0.25, 0.625, 0.27, 0.625, 0.25, 0.625, 0.25, 0.625, 0.5658, 0.625, 0.5186, 0.625, 0.5, 0.625, 0.5186, 0.625, 0.4975, 0.625, 0.5, 0.625, 0.5523, 0.625, 0.69, 0.625, 0.75, 0.625, 0.69, 0.625, 0.7426, 0.625, 0.75, 0.625, 1.0, 0.625, 0.9807, 0.625, 1.0, 0.625, 0.9807, 0.625, 0.9341, 0.625, 1.0, 0.625, 0.3159, 0.625, 0.2693, 0.625, 0.25, 0.625, 0.2693, 0.625, 0.25, 0.625, 0.25, 0.625, 0.9341, 0.625, 0.9807, 0.625, 1.0, 0.625, 0.9807, 0.625, 1.0, 0.625, 1.0, 0.625, 0.4477, 0.625, 0.3079, 0.625, 0.25, 0.625, 0.3079, 0.625, 0.25, 0.625, 0.25, 0.625, 0.4341, 0.625, 0.4807, 0.625, 0.5, 0.625, 0.4807, 0.625, 0.5, 0.625, 0.5, 0.625, 0.6841, 0.625, 0.7307, 0.625, 0.75, 0.625, 0.7307, 0.625, 0.75, 0.625, 0.75, 0.625, 1.0, 0.625, 0.9807, 0.625, 1.0, 0.625, 0.9807, 0.625, 0.9341, 0.625, 1.0, 0.625, 0.3159, 0.625, 0.2693, 0.625, 0.25, 0.625, 0.2693, 0.625, 0.25, 0.625, 0.25, 0.625, 0.5659, 0.625, 0.5193, 0.625, 0.5, 0.625, 0.5193, 0.625, 0.5, 0.625, 0.5, 0.625, 0.8159, 0.625, 0.7693, 0.625, 0.75, 0.625, 0.7693, 0.625, 0.75, 0.625, 0.75, 0.625, 0.1977, 0.625, 0.05789, 0.625, 0.0, 0.625, 0.05789, 0.625, 0.0, 0.625, 0.0, 0.625, 0.1841, 0.625, 0.2307, 0.625, 0.25, 0.625, 0.2307, 0.625, 0.25, 0.625, 0.25, 0.625, 0.4316, 0.625, 0.4807, 0.625, 0.5, 0.625, 0.4807, 0.625, 0.5025, 0.625, 0.5, 0.625, 0.6842, 0.625, 0.73, 0.625, 0.75, 0.625, 0.73, 0.625, 0.7475, 0.625, 0.75, 0.375, 0.9341, 0.625, 0.9341, 0.625, 1.0, 0.375, 1.0, 0.375, 0.0, 0.625, 0.0, 0.625, 0.06589, 0.375, 0.06589, 0.625, 0.3159, 0.375, 0.3159, 0.375, 0.25, 0.625, 0.25, 0.625, 0.25, 0.375, 0.25, 0.375, 0.1841, 0.625, 0.1841, 0.625, 0.5659, 0.375, 0.5659, 0.375, 0.5, 0.625, 0.5, 0.625, 0.5, 0.375, 0.5, 0.375, 0.4341, 0.625, 0.4341, 0.625, 0.8159, 0.375, 0.8159, 0.375, 0.75, 0.625, 0.75, 0.625, 0.75, 0.375, 0.75, 0.375, 0.6841, 0.625, 0.6841, 0.625, 0.4477, 0.625, 0.1841, 0.625, 0.25, 0.625, 0.25, 0.625, 0.25, 0.625, 0.25, 0.625, 0.3159, 0.625, 0.3159, 0.625, 0.9341, 0.625, 0.9341, 0.625, 1.0, 0.625, 1.0, 0.625, 1.0, 0.625, 0.0, 0.625, 0.06589, 0.625, 0.8023, 0.625, 0.6841, 0.625, 0.6841, 0.625, 0.75, 0.625, 0.75, 0.625, 0.75, 0.625, 0.75, 0.625, 0.8159, 0.625, 0.8159, 0.625, 0.5659, 0.625, 0.5659, 0.625, 0.5, 0.625, 0.5, 0.625, 0.5, 0.625, 0.5, 0.625, 0.4341, 0.625, 0.4341, 0.625, 0.6842, 0.625, 0.6841, 0.625, 0.75, 0.625, 0.75, 0.625, 0.75, 0.625, 0.75, 0.625, 0.5523, 0.625, 0.5523, 0.625, 0.5659, 0.625, 0.5658, 0.625, 0.5, 0.625, 0.5, 0.625, 0.5, 0.625, 0.5, 0.625, 0.4316, 0.625, 0.4341, 0.375, 0.06589, 0.625, 0.06589, 0.625, 0.0, 0.375, 0.0, 0.375, 1.0, 0.625, 1.0, 0.625, 0.9341, 0.375, 0.9341, 0.625, 0.1841, 0.375, 0.1841, 0.375, 0.25, 0.625, 0.25, 0.625, 0.25, 0.375, 0.25, 0.375, 0.3159, 0.625, 0.3159, 0.625, 0.4341, 0.375, 0.4341, 0.375, 0.5, 0.625, 0.5, 0.625, 0.5, 0.375, 0.5, 0.375, 0.5659, 0.625, 0.5659, 0.625, 0.6841, 0.375, 0.6841, 0.375, 0.75, 0.625, 0.75, 0.625, 0.75, 0.375, 0.75, 0.375, 0.8159, 0.625, 0.8159, 0.625, 0.3159, 0.625, 0.3159, 0.625, 0.25, 0.625, 0.25, 0.625, 0.25, 0.625, 0.25, 0.625, 0.1841, 0.625, 0.4477, 0.625, 0.8023, 0.625, 0.06589, 0.625, 0.0, 0.625, 1.0, 0.625, 1.0, 0.625, 1.0, 0.625, 0.9341, 0.625, 0.9341, 0.625, 0.8159, 0.625, 0.8159, 0.625, 0.75, 0.625, 0.75, 0.625, 0.75, 0.625, 0.75, 0.625, 0.6841, 0.625, 0.6841, 0.625, 0.4341, 0.625, 0.4341, 0.625, 0.5, 0.625, 0.5, 0.625, 0.5, 0.625, 0.5, 0.625, 0.5659, 0.625, 0.5659, 0.625, 0.5523, 0.625, 0.5523, 0.625, 0.75, 0.625, 0.75, 0.625, 0.75, 0.625, 0.75, 0.625, 0.6841, 0.625, 0.6842, 0.625, 0.4341, 0.625, 0.4316, 0.625, 0.5, 0.625, 0.5, 0.625, 0.5, 0.625, 0.5, 0.625, 0.5658, 0.625, 0.5659, 0.375, 0.06589, 0.625, 0.06589, 0.625, 0.0, 0.375, 0.0, 0.375, 1.0, 0.625, 1.0, 0.625, 0.9341, 0.375, 0.9341, 0.625, 0.1841, 0.375, 0.1841, 0.375, 0.25, 0.625, 0.25, 0.625, 0.25, 0.375, 0.25, 0.375, 0.3159, 0.625, 0.3159, 0.625, 0.4341, 0.375, 0.4341, 0.375, 0.5, 0.625, 0.5, 0.625, 0.5, 0.375, 0.5, 0.375, 0.5659, 0.625, 0.5659, 0.625, 0.6841, 0.375, 0.6841, 0.375, 0.75, 0.625, 0.75, 0.625, 0.75, 0.375, 0.75, 0.375, 0.8159, 0.625, 0.8159, 0.625, 0.3159, 0.625, 0.3159, 0.625, 0.25, 0.625, 0.25, 0.625, 0.25, 0.625, 0.25, 0.625, 0.1841, 0.625, 0.4477, 0.625, 0.8023, 0.625, 0.06589, 0.625, 0.0, 0.625, 1.0, 0.625, 1.0, 0.625, 1.0, 0.625, 0.9341, 0.625, 0.9341, 0.625, 0.8159, 0.625, 0.8159, 0.625, 0.75, 0.625, 0.75, 0.625, 0.75, 0.625, 0.75, 0.625, 0.6841, 0.625, 0.6841, 0.625, 0.4341, 0.625, 0.4341, 0.625, 0.5, 0.625, 0.5, 0.625, 0.5, 0.625, 0.5, 0.625, 0.5659, 0.625, 0.5659, 0.625, 0.3184, 0.625, 0.3159, 0.625, 0.25, 0.625, 0.25, 0.625, 0.25, 0.625, 0.25, 0.625, 0.1841, 0.625, 0.1841, 0.625, 0.4341, 0.625, 0.4316, 0.625, 0.5, 0.625, 0.5, 0.625, 0.5, 0.625, 0.5, 0.625, 0.5658, 0.625, 0.5659, 0.375, 0.9341, 0.625, 0.9341, 0.625, 1.0, 0.375, 1.0, 0.375, 0.0, 0.625, 0.0, 0.625, 0.06589, 0.375, 0.06589, 0.625, 0.3159, 0.375, 0.3159, 0.375, 0.25, 0.625, 0.25, 0.625, 0.25, 0.375, 0.25, 0.375, 0.1841, 0.625, 0.1841, 0.625, 0.5659, 0.375, 0.5659, 0.375, 0.5, 0.625, 0.5, 0.625, 0.5, 0.375, 0.5, 0.375, 0.4341, 0.625, 0.4341, 0.625, 0.8159, 0.375, 0.8159, 0.375, 0.75, 0.625, 0.75, 0.625, 0.75, 0.375, 0.75, 0.375, 0.6841, 0.625, 0.6841, 0.625, 0.4477, 0.625, 0.1841, 0.625, 0.25, 0.625, 0.25, 0.625, 0.25, 0.625, 0.25, 0.625, 0.3159, 0.625, 0.3159, 0.625, 0.9341, 0.625, 0.9341, 0.625, 1.0, 0.625, 1.0, 0.625, 1.0, 0.625, 0.0, 0.625, 0.06589, 0.625, 0.8023, 0.625, 0.6841, 0.625, 0.6841, 0.625, 0.75, 0.625, 0.75, 0.625, 0.75, 0.625, 0.75, 0.625, 0.8159, 0.625, 0.8159, 0.625, 0.5659, 0.625, 0.5659, 0.625, 0.5, 0.625, 0.5, 0.625, 0.5, 0.625, 0.5, 0.625, 0.4341, 0.625, 0.4341, 0.625, 0.6842, 0.625, 0.6841, 0.625, 0.75, 0.625, 0.75, 0.625, 0.75, 0.625, 0.75, 0.625, 0.5523, 0.625, 0.5523, 0.625, 0.5659, 0.625, 0.5658, 0.625, 0.5, 0.625, 0.5, 0.625, 0.5, 0.625, 0.5, 0.625, 0.4316, 0.625, 0.4341, 0.625, 0.4477, 0.625, 0.1841, 0.625, 0.25, 0.625, 0.25, 0.625, 0.25, 0.625, 0.25, 0.625, 0.3159, 0.625, 0.3159, 0.625, 0.9341, 0.625, 0.9341, 0.625, 1.0, 0.625, 1.0, 0.625, 1.0, 0.625, 0.0, 0.625, 0.06589, 0.625, 0.8023, 0.625, 0.6841, 0.625, 0.6841, 0.625, 0.75, 0.625, 0.75, 0.625, 0.75, 0.625, 0.75, 0.625, 0.8159, 0.625, 0.8159, 0.625, 0.5659, 0.625, 0.5659, 0.625, 0.5, 0.625, 0.5, 0.625, 0.5, 0.625, 0.5, 0.625, 0.4341, 0.625, 0.4341, 0.625, 0.6842, 0.625, 0.6842, 0.625, 0.7266, 0.625, 0.75, 0.625, 0.75, 0.625, 0.7266, 0.625, 0.5523, 0.625, 0.5523, 0.625, 0.06589, 0.625, 0.06589, 0.625, 0.0, 0.625, 0.02324, 0.625, 0.02324, 0.625, 0.0, 0.625, 0.1977, 0.625, 0.1977, 0.625, 0.1841, 0.625, 0.1841, 0.625, 0.2528, 0.625, 0.25, 0.625, 0.25, 0.625, 0.2528, 0.625, 0.3184, 0.625, 0.3184, 0.625, 0.5658, 0.625, 0.5658, 0.625, 0.5, 0.625, 0.4971, 0.625, 0.4971, 0.625, 0.5, 0.625, 0.4316, 0.625, 0.4316, 0.625, 0.3159, 0.625, 0.3159, 0.625, 0.25, 0.625, 0.25, 0.625, 0.25, 0.625, 0.25, 0.625, 0.1841, 0.625, 0.4477, 0.625, 0.8023, 0.625, 0.06589, 0.625, 0.0, 0.625, 1.0, 0.625, 1.0, 0.625, 1.0, 0.625, 0.9341, 0.625, 0.9341, 0.625, 0.8159, 0.625, 0.8159, 0.625, 0.75, 0.625, 0.75, 0.625, 0.75, 0.625, 0.75, 0.625, 0.6841, 0.625, 0.6841, 0.625, 0.4341, 0.625, 0.4341, 0.625, 0.5, 0.625, 0.5, 0.625, 0.5, 0.625, 0.5, 0.625, 0.5659, 0.625, 0.5659, 0.625, 0.5523, 0.625, 0.5523, 0.625, 0.7266, 0.625, 0.75, 0.625, 0.75, 0.625, 0.7266, 0.625, 0.6842, 0.625, 0.6842, 0.625, 0.1977, 0.625, 0.1977, 0.625, 0.0, 0.625, 0.02324, 0.625, 0.02324, 0.625, 0.0, 0.625, 0.06589, 0.625, 0.06589, 0.625, 0.3184, 0.625, 0.3184, 0.625, 0.2528, 0.625, 0.25, 0.625, 0.25, 0.625, 0.2528, 0.625, 0.1841, 0.625, 0.1841, 0.625, 0.4316, 0.625, 0.4316, 0.625, 0.5, 0.625, 0.4971, 0.625, 0.4971, 0.625, 0.5, 0.625, 0.5658, 0.625, 0.5658, 0.625, 0.3159, 0.625, 0.3159, 0.625, 0.25, 0.625, 0.25, 0.625, 0.25, 0.625, 0.25, 0.625, 0.1841, 0.625, 0.4477, 0.625, 0.8023, 0.625, 0.06589, 0.625, 0.0, 0.625, 1.0, 0.625, 1.0, 0.625, 1.0, 0.625, 0.9341, 0.625, 0.9341, 0.625, 0.8159, 0.625, 0.8159, 0.625, 0.75, 0.625, 0.75, 0.625, 0.75, 0.625, 0.75, 0.625, 0.6841, 0.625, 0.6841, 0.625, 0.4341, 0.625, 0.4341, 0.625, 0.5, 0.625, 0.5, 0.625, 0.5, 0.625, 0.5, 0.625, 0.5659, 0.625, 0.5659, 0.625, 0.5523, 0.625, 0.5523, 0.625, 0.7266, 0.625, 0.75, 0.625, 0.75, 0.625, 0.7266, 0.625, 0.6842, 0.625, 0.6842, 0.625, 0.1977, 0.625, 0.1977, 0.625, 0.0, 0.625, 0.02324, 0.625, 0.02324, 0.625, 0.0, 0.625, 0.06589, 0.625, 0.06589, 0.625, 0.3184, 0.625, 0.3184, 0.625, 0.2528, 0.625, 0.25, 0.625, 0.25, 0.625, 0.2528, 0.625, 0.1841, 0.625, 0.1841, 0.625, 0.4316, 0.625, 0.4316, 0.625, 0.5, 0.625, 0.4971, 0.625, 0.4971, 0.625, 0.5, 0.625, 0.5658, 0.625, 0.5658, 0.625, 0.4477, 0.625, 0.1841, 0.625, 0.25, 0.625, 0.25, 0.625, 0.25, 0.625, 0.25, 0.625, 0.3159, 0.625, 0.3159, 0.625, 0.9341, 0.625, 0.9341, 0.625, 1.0, 0.625, 1.0, 0.625, 1.0, 0.625, 0.0, 0.625, 0.06589, 0.625, 0.8023, 0.625, 0.6841, 0.625, 0.6841, 0.625, 0.75, 0.625, 0.75, 0.625, 0.75, 0.625, 0.75, 0.625, 0.8159, 0.625, 0.8159, 0.625, 0.5659, 0.625, 0.5659, 0.625, 0.5, 0.625, 0.5, 0.625, 0.5, 0.625, 0.5, 0.625, 0.4341, 0.625, 0.4341, 0.625, 0.6842, 0.625, 0.6842, 0.625, 0.7266, 0.625, 0.75, 0.625, 0.75, 0.625, 0.7266, 0.625, 0.5523, 0.625, 0.5523, 0.625, 0.06589, 0.625, 0.06589, 0.625, 0.0, 0.625, 0.02324, 0.625, 0.02324, 0.625, 0.0, 0.625, 0.1977, 0.625, 0.1977, 0.625, 0.1841, 0.625, 0.1841, 0.625, 0.2528, 0.625, 0.25, 0.625, 0.25, 0.625, 0.2528, 0.625, 0.3184, 0.625, 0.3184, 0.625, 0.5658, 0.625, 0.5658, 0.625, 0.5, 0.625, 0.4971, 0.625, 0.4971, 0.625, 0.5, 0.625, 0.4316, 0.625, 0.4316, 0.625, 0.06589, 0.625, 0.06589, 0.625, 0.0, 0.625, 0.0, 0.625, 0.0, 0.625, 0.0, 0.625, 0.1977, 0.625, 0.1977, 0.625, 0.1841, 0.625, 0.1841, 0.625, 0.25, 0.625, 0.25, 0.625, 0.25, 0.625, 0.25, 0.625, 0.3159, 0.625, 0.3184, 0.625, 0.1977, 0.625, 0.1977, 0.625, 0.0, 0.625, 0.0, 0.625, 0.0, 0.625, 0.0, 0.625, 0.06589, 0.625, 0.06589, 0.625, 0.3184, 0.625, 0.3159, 0.625, 0.25, 0.625, 0.25, 0.625, 0.25, 0.625, 0.25, 0.625, 0.1841, 0.625, 0.1841, 0.625, 0.5523, 0.625, 0.5523, 0.625, 0.75, 0.625, 0.75, 0.625, 0.75, 0.625, 0.75, 0.625, 0.6841, 0.625, 0.6842, 0.625, 0.1977, 0.625, 0.1977, 0.625, 0.0, 0.625, 0.0, 0.625, 0.0, 0.625, 0.0, 0.625, 0.06589, 0.625, 0.06589, 0.625, 0.06589, 0.625, 0.06589, 0.625, 0.0, 0.625, 0.0, 0.625, 0.0, 0.625, 0.0, 0.625, 0.1977, 0.625, 0.1977, 0.625, 0.1841, 0.625, 0.1841, 0.625, 0.25, 0.625, 0.25, 0.625, 0.25, 0.625, 0.25, 0.625, 0.3159, 0.625, 0.3184, 0.125, 0.5659, 0.1443, 0.5193, 0.1909, 0.5, 0.3091, 0.5, 0.3557, 0.5193, 0.375, 0.5659, 0.375, 0.6841, 0.3557, 0.7307, 0.3091, 0.75, 0.1909, 0.75, 0.1443, 0.7307, 0.125, 0.6841])
me_cube.materials.append(mat_material)
me_cube.materials.append(mat_material_001)
me_cube.update()

# ---- objects
ob_badregal = bpy.data.objects.new('BadRegal', me_cube)

# ---- transforms, parenting, visibility, modifiers, constraints
ob_badregal.location = (0.0, -1.421e-14, 1.192e-07)

# ---- collection membership
col_collection.objects.link(ob_badregal)

# ---- scene / render settings (as saved in the file)
scene.frame_start = 1; scene.frame_end = 250; scene.frame_set(14)
scene.render.engine = 'BLENDER_EEVEE_NEXT'
scene.eevee.ray_tracing_options.trace_max_roughness = 0.0
bpy.context.view_layer.update()

# ---- added for rendering (the .blend has no active camera and no usable light): camera, sun
cam_auto = bpy.data.cameras.new('AutoCamera')
cam_auto.lens = 50.0
cam_auto.sensor_width = 36.0
cam_auto.clip_end = 1000.0
ob_auto_camera = bpy.data.objects.new('AutoCamera', cam_auto)
scene.collection.objects.link(ob_auto_camera)
ob_auto_camera.location = (2.26633, -2.71959, 2.84034)
ob_auto_camera.rotation_euler = (1.09748, -7.21219e-08, 0.694738)
scene.camera = ob_auto_camera
light_auto_sun = bpy.data.lights.new('AutoSun', 'SUN')
light_auto_sun.energy = 3.0
light_auto_sun.angle = 0.0523599
ob_auto_sun = bpy.data.objects.new('AutoSun', light_auto_sun)
scene.collection.objects.link(ob_auto_sun)
ob_auto_sun.rotation_euler = (0.872665, 0.174533, 0.523599)
bpy.context.view_layer.update()
